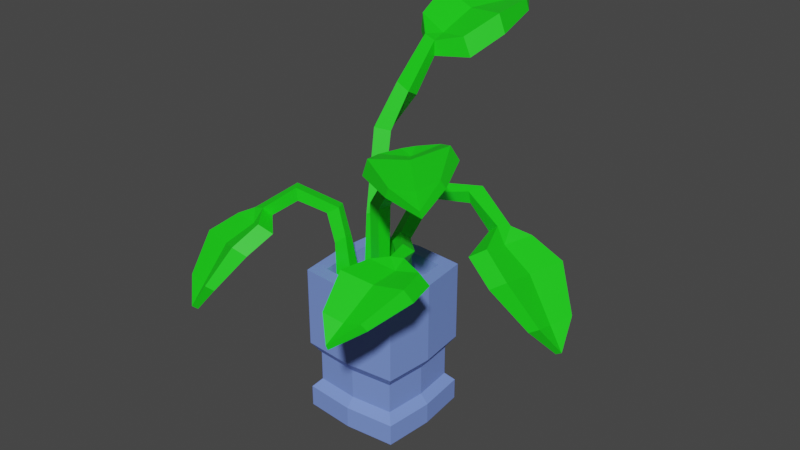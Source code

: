 # Source: plants_1.blend  (saved by Blender 3.6.11; exported with 4.5.12 LTS)
import bpy
from mathutils import Matrix  # noqa: F401  (used for matrix-valued properties, if any)

bpy.ops.wm.read_factory_settings(use_empty=True)
scene = bpy.context.scene
scene.name = 'Scene'

# ---- materials (node trees are filled in below, after node groups)
mat_material_001 = bpy.data.materials.new('Material.001')
mat_material_001.use_transparent_shadow = False
mat_material_002 = bpy.data.materials.new('Material.002')
mat_material_002.use_transparent_shadow = False
mat_material_003 = bpy.data.materials.new('Material.003')
mat_material_003.use_transparent_shadow = False

# ---- material node trees
mat_material_001.use_nodes = True; mat_material_001.node_tree.nodes.clear()
_N = mat_material_001.node_tree.nodes; _L = mat_material_001.node_tree.links
n0 = _N.new('ShaderNodeBsdfPrincipled'); n0.name = 'Principled BSDF'; n0.location = (10, 300)
n0.distribution = 'GGX'
n0.subsurface_method = 'RANDOM_WALK_SKIN'
n0.inputs[0].default_value = (0.1952, 0.3023, 0.8, 1.0)
n0.inputs[3].default_value = 1.45
n0.inputs[27].default_value = (0.0, 0.0, 0.0, 1.0)
n0.inputs[28].default_value = 1.0
n1 = _N.new('ShaderNodeOutputMaterial'); n1.name = 'Material Output'; n1.location = (300, 300)
_L.new(n0.outputs[0], n1.inputs[0])
n1.is_active_output = True
mat_material_002.use_nodes = True; mat_material_002.node_tree.nodes.clear()
_N = mat_material_002.node_tree.nodes; _L = mat_material_002.node_tree.links
n0 = _N.new('ShaderNodeBsdfPrincipled'); n0.name = 'Principled BSDF'; n0.location = (10, 300)
n0.distribution = 'GGX'
n0.subsurface_method = 'RANDOM_WALK_SKIN'
n0.inputs[0].default_value = (0.009299, 0.8, 0.007046, 1.0)
n0.inputs[3].default_value = 1.45
n0.inputs[27].default_value = (0.0, 0.0, 0.0, 1.0)
n0.inputs[28].default_value = 1.0
n1 = _N.new('ShaderNodeOutputMaterial'); n1.name = 'Material Output'; n1.location = (300, 300)
_L.new(n0.outputs[0], n1.inputs[0])
n1.is_active_output = True
mat_material_003.use_nodes = True; mat_material_003.node_tree.nodes.clear()
_N = mat_material_003.node_tree.nodes; _L = mat_material_003.node_tree.links
n0 = _N.new('ShaderNodeBsdfPrincipled'); n0.name = 'Principled BSDF'; n0.location = (10, 300)
n0.distribution = 'GGX'
n0.subsurface_method = 'RANDOM_WALK_SKIN'
n0.inputs[3].default_value = 1.45
n0.inputs[27].default_value = (0.0, 0.0, 0.0, 1.0)
n0.inputs[28].default_value = 1.0
n1 = _N.new('ShaderNodeOutputMaterial'); n1.name = 'Material Output'; n1.location = (300, 300)
_L.new(n0.outputs[0], n1.inputs[0])
n1.is_active_output = True

# ---- world
world_world = bpy.data.worlds.new('World'); scene.world = world_world
world_world.use_nodes = True; world_world.node_tree.nodes.clear()
_N = world_world.node_tree.nodes; _L = world_world.node_tree.links
n0 = _N.new('ShaderNodeOutputWorld'); n0.name = 'World Output'; n0.location = (300, 300)
n1 = _N.new('ShaderNodeBackground'); n1.name = 'Background'; n1.location = (10, 300)
n1.inputs[0].default_value = (0.05088, 0.05088, 0.05088, 1.0)
_L.new(n1.outputs[0], n0.inputs[0])
n0.is_active_output = True
world_world.color = (0.05088, 0.05088, 0.05088)
world_world.use_sun_shadow = False
world_world.sun_shadow_jitter_overblur = 0.0

# ---- meshes
me_mesh = bpy.data.meshes.new('Mesh')
me_mesh.from_pydata([(-4.297, 14.74, 1.562), (-3.663, 14.74, 3.941), (-7.5, 24.73, 0.6134), (-6.725, 24.94, 2.198), (-6.163, 25.61, -0.161), (-5.388, 25.82, 1.424), (-1.918, 14.74, 0.9276), (-1.284, 14.74, 3.307), (-4.705, 21.13, 1.837), (-4.38, 21.88, 3.338), (-3.079, 22.95, 2.754), (-3.404, 22.2, 1.254), (-12.36, 25.44, 1.479), (-11.25, 25.54, 2.865), (-11.44, 27.31, 2.884), (-12.55, 27.21, 1.498), (-15.75, 22.82, 4.672), (-14.06, 23.32, 4.867), (-14.56, 24.6, 5.991), (-16.26, 24.1, 5.795), (-17.84, 21.72, 5.407), (-10.9, 22.81, 7.903), (-12.67, 23.9, 8.702), (-18.5, 22.95, 6.82), (-20.71, 19.53, 8.23), (-11.71, 20.87, 11.87), (-13.35, 21.97, 12.74), (-20.93, 20.81, 9.885), (-20.36, 15.32, 12.7), (-14.5, 16.38, 15.26), (-15.49, 16.96, 15.85), (-20.5, 16.0, 13.76), (-17.99, 12.38, 15.32), (-18.35, 12.96, 15.97), (-14.81, 22.97, 7.49), (-16.36, 20.94, 11.04), (-17.61, 15.86, 14.25), (-2.933, 14.74, -0.5999), (-0.6512, 14.74, -2.409), (-3.461, 36.09, -3.495), (-1.801, 35.66, -4.709), (-2.171, 36.62, -1.922), (-0.5114, 36.19, -3.136), (-1.124, 14.74, 1.682), (1.158, 14.74, -0.127), (-2.247, 26.23, -0.5205), (-0.7306, 26.23, -1.723), (0.4714, 26.23, -0.2063), (-1.045, 26.23, 0.9957), (-1.283, 40.97, -6.896), (0.6499, 40.17, -6.694), (0.8582, 41.14, -4.842), (-1.075, 41.94, -5.044), (-0.39, 45.07, -9.65), (1.58, 44.78, -8.979), (1.78, 46.84, -8.659), (-0.1913, 47.14, -9.33), (-3.417, 46.21, -12.57), (6.19, 45.24, -10.09), (5.04, 47.61, -10.15), (-3.079, 48.52, -12.45), (-4.368, 48.53, -17.37), (8.026, 47.48, -14.54), (7.041, 49.84, -14.58), (-3.441, 50.83, -17.17), (-1.128, 48.97, -23.87), (6.318, 48.41, -22.14), (5.762, 49.82, -22.29), (-0.5352, 50.35, -23.87), (2.859, 47.68, -27.33), (2.964, 48.78, -27.28), (0.9625, 46.99, -11.43), (1.782, 49.26, -16.01), (2.596, 49.01, -23.21), (1.244, 14.74, -3.759), (3.565, 14.74, -2.421), (3.398, 28.18, -7.216), (4.356, 27.43, -5.717), (2.287, 29.19, -5.998), (3.245, 28.43, -4.498), (-0.09363, 14.74, -1.439), (2.227, 14.74, -0.101), (1.409, 21.95, -3.146), (2.951, 21.95, -2.256), (2.062, 21.95, -0.7147), (0.5201, 21.95, -1.604), (9.284, 27.64, -9.718), (8.305, 27.18, -8.118), (8.398, 29.01, -7.524), (9.377, 29.48, -9.124), (13.38, 24.94, -7.958), (12.63, 25.36, -6.222), (14.04, 26.65, -5.926), (14.78, 26.24, -7.662), (15.17, 23.8, -9.601), (13.74, 24.54, -0.5724), (15.55, 25.74, -1.649), (16.93, 25.01, -9.298), (19.27, 21.31, -10.93), (17.76, 22.06, 0.6805), (19.56, 23.26, -0.2426), (21.01, 22.52, -10.08), (22.97, 16.25, -8.57), (22.1, 16.76, -1.591), (23.24, 17.39, -2.124), (24.07, 16.88, -8.038), (23.88, 12.65, -5.231), (24.72, 13.22, -5.139), (15.47, 24.74, -5.494), (19.52, 22.26, -5.182), (22.89, 16.5, -5.102), (3.942, 14.74, 1.576), (3.453, 14.74, 3.985), (3.908, 29.36, 2.204), (3.418, 29.21, 3.903), (2.219, 29.65, 1.741), (1.729, 29.5, 3.441), (1.532, 14.74, 1.087), (1.043, 14.74, 3.497), (3.455, 21.36, 1.898), (3.131, 21.36, 3.499), (1.53, 21.36, 3.175), (1.854, 21.36, 1.573), (6.755, 34.75, 2.048), (5.717, 33.92, 3.227), (4.281, 34.63, 2.458), (5.319, 35.45, 1.279), (9.228, 37.17, 3.275), (7.736, 36.75, 4.141), (7.406, 38.48, 4.408), (8.898, 38.9, 3.542), (12.75, 38.22, 3.044), (5.985, 36.49, 7.753), (6.627, 38.59, 7.401), (12.47, 40.11, 3.542), (16.37, 39.84, 5.318), (7.891, 37.74, 11.62), (8.431, 39.81, 11.36), (15.73, 41.66, 6.153), (18.87, 39.23, 10.9), (13.76, 38.03, 14.67), (14.14, 39.26, 14.61), (18.55, 40.31, 11.48), (19.0, 37.38, 15.09), (18.91, 38.29, 15.3), (9.653, 38.45, 5.371), (12.19, 39.83, 8.656), (16.45, 38.88, 12.95), (3.997, 14.74, 2.205), (6.194, 14.74, 2.205), (5.744, 25.88, 4.044), (7.245, 25.4, 3.867), (5.744, 26.43, 2.557), (7.245, 25.95, 2.379), (3.997, 14.74, 0.007812), (6.194, 14.74, 0.007812), (4.366, 20.65, 1.836), (5.825, 20.65, 1.836), (5.825, 20.65, 0.3765), (4.366, 20.65, 0.3765), (9.924, 27.27, 8.289), (11.2, 26.52, 7.721), (11.81, 27.91, 7.244), (10.53, 28.66, 7.813), (10.88, 26.95, 10.29), (12.32, 26.93, 9.634), (12.53, 28.44, 10.07), (11.09, 28.46, 10.72), (9.473, 26.9, 11.98), (16.92, 26.89, 10.91), (15.99, 28.49, 11.63), (9.682, 28.51, 12.7), (8.258, 26.9, 15.89), (17.82, 26.89, 14.81), (17.02, 28.49, 15.53), (8.915, 28.51, 16.61), (10.06, 24.97, 20.7), (15.81, 25.02, 20.05), (15.35, 25.94, 20.57), (10.47, 25.89, 21.22), (12.76, 22.88, 22.97), (12.81, 23.63, 23.31), (12.84, 27.73, 11.9), (12.97, 27.73, 15.8), (12.91, 25.15, 20.63), (-6.138, -2.094, 6.73), (7.617, -2.094, 6.73), (-6.138, 18.79, 6.73), (7.617, 18.79, 6.73), (-6.138, 18.79, -6.73), (7.617, 18.79, -6.73), (-6.138, -2.094, -6.73), (7.617, -2.094, -6.73), (-4.388, 18.79, 4.98), (5.866, 18.79, 4.98), (5.866, 18.79, -4.98), (-4.388, 18.79, -4.98), (-4.388, 15.61, 4.98), (5.866, 15.61, 4.98), (5.866, 15.61, -4.98), (-4.388, 15.61, -4.98), (-5.128, 6.189, 5.72), (6.606, 6.189, 5.72), (6.606, 6.189, -5.72), (-5.128, 6.189, -5.72), (-5.128, 2.016, 5.72), (6.606, 2.016, 5.72), (6.606, 2.016, -5.72), (-5.128, 2.016, -5.72), (-6.138, 0.8284, 6.73), (7.617, 0.8284, 6.73), (7.617, 0.8284, -6.73), (-6.138, 0.8284, -6.73), (7.617, 7.775, -6.73), (7.617, 7.775, 6.73), (-6.138, 7.775, 6.73), (-6.138, 7.775, -6.73), (0.7391, 6.189, -6.251), (0.7391, 7.775, -7.355), (0.7391, 18.79, -7.355), (0.7391, 18.79, -5.442), (0.7391, 15.61, -5.442), (0.7391, 15.61, 5.442), (0.7391, 18.79, 5.442), (0.7391, 18.79, 7.355), (0.7391, 7.775, 7.355), (0.7391, 6.189, 6.251), (0.7391, 2.016, 6.251), (0.7391, 0.8284, 7.355), (0.7391, -2.094, 7.355), (0.7391, -2.094, -7.355), (0.7391, 0.8284, -7.355), (0.7391, 2.016, -6.251), (8.255, 0.8284, 0.0), (8.255, -2.094, 0.0), (0.7391, -2.094, 0.0), (-6.777, -2.094, 0.0), (-6.777, 0.8284, 0.0), (-5.672, 2.016, 0.0), (-5.672, 6.189, 0.0), (-6.777, 7.775, 0.0), (-6.777, 18.79, 0.0), (-4.864, 18.79, 0.0), (-4.864, 15.61, 0.0), (0.7391, 15.61, 0.0), (6.342, 15.61, 0.0), (6.342, 18.79, 0.0), (8.255, 18.79, 0.0), (8.255, 7.775, 0.0), (7.151, 6.189, 0.0), (7.151, 2.016, 0.0)], [], [(8, 9, 3, 2), (4, 5, 10, 11), (6, 7, 1, 0), (9, 10, 5, 3), (11, 8, 2, 4), (0, 1, 9, 8), (1, 7, 10, 9), (11, 10, 7, 6), (6, 0, 8, 11), (2, 3, 13, 12), (3, 5, 14, 13), (5, 4, 15, 14), (4, 2, 12, 15), (12, 13, 17, 16), (13, 14, 18, 17), (14, 15, 19, 18), (15, 12, 16, 19), (16, 17, 21, 20), (17, 18, 22, 21), (18, 34, 22), (19, 16, 20, 23), (20, 21, 25, 24), (21, 22, 26, 25), (22, 34, 35, 26), (23, 20, 24, 27), (24, 25, 29, 28), (25, 26, 30, 29), (26, 35, 36, 30), (27, 24, 28, 31), (28, 29, 32), (29, 30, 33, 32), (30, 36, 33), (31, 28, 32, 33), (34, 19, 23), (18, 19, 34), (35, 34, 23, 27), (36, 35, 27, 31), (33, 36, 31), (45, 39, 40, 46), (41, 48, 47, 42), (43, 37, 38, 44), (46, 40, 42, 47), (48, 41, 39, 45), (37, 45, 46, 38), (38, 46, 47, 44), (48, 43, 44, 47), (43, 48, 45, 37), (39, 49, 50, 40), (40, 50, 51, 42), (42, 51, 52, 41), (41, 52, 49, 39), (49, 53, 54, 50), (50, 54, 55, 51), (51, 55, 56, 52), (52, 56, 53, 49), (53, 57, 58, 54), (54, 58, 59, 55), (55, 59, 71), (56, 60, 57, 53), (57, 61, 62, 58), (58, 62, 63, 59), (59, 63, 72, 71), (60, 64, 61, 57), (61, 65, 66, 62), (62, 66, 67, 63), (63, 67, 73, 72), (64, 68, 65, 61), (65, 69, 66), (66, 69, 70, 67), (67, 70, 73), (68, 70, 69, 65), (71, 60, 56), (55, 71, 56), (72, 64, 60, 71), (73, 68, 64, 72), (70, 68, 73), (82, 76, 77, 83), (78, 85, 84, 79), (80, 74, 75, 81), (83, 77, 79, 84), (85, 78, 76, 82), (74, 82, 83, 75), (75, 83, 84, 81), (85, 80, 81, 84), (80, 85, 82, 74), (76, 86, 87, 77), (77, 87, 88, 79), (79, 88, 89, 78), (78, 89, 86, 76), (86, 90, 91, 87), (87, 91, 92, 88), (88, 92, 93, 89), (89, 93, 90, 86), (90, 94, 95, 91), (91, 95, 96, 92), (92, 96, 108), (93, 97, 94, 90), (94, 98, 99, 95), (95, 99, 100, 96), (96, 100, 109, 108), (97, 101, 98, 94), (98, 102, 103, 99), (99, 103, 104, 100), (100, 104, 110, 109), (101, 105, 102, 98), (102, 106, 103), (103, 106, 107, 104), (104, 107, 110), (105, 107, 106, 102), (108, 97, 93), (92, 108, 93), (109, 101, 97, 108), (110, 105, 101, 109), (107, 105, 110), (119, 113, 114, 120), (115, 122, 121, 116), (117, 111, 112, 118), (120, 114, 116, 121), (122, 115, 113, 119), (111, 119, 120, 112), (112, 120, 121, 118), (122, 117, 118, 121), (117, 122, 119, 111), (113, 123, 124, 114), (114, 124, 125, 116), (116, 125, 126, 115), (115, 126, 123, 113), (123, 127, 128, 124), (124, 128, 129, 125), (125, 129, 130, 126), (126, 130, 127, 123), (127, 131, 132, 128), (128, 132, 133, 129), (129, 133, 145), (130, 134, 131, 127), (131, 135, 136, 132), (132, 136, 137, 133), (133, 137, 146, 145), (134, 138, 135, 131), (135, 139, 140, 136), (136, 140, 141, 137), (137, 141, 147, 146), (138, 142, 139, 135), (139, 143, 140), (140, 143, 144, 141), (141, 144, 147), (142, 144, 143, 139), (145, 134, 130), (129, 145, 130), (146, 138, 134, 145), (147, 142, 138, 146), (144, 142, 147), (156, 157, 151, 150), (152, 153, 158, 159), (154, 155, 149, 148), (157, 158, 153, 151), (159, 156, 150, 152), (148, 149, 157, 156), (149, 155, 158, 157), (159, 158, 155, 154), (154, 148, 156, 159), (150, 151, 161, 160), (151, 153, 162, 161), (153, 152, 163, 162), (152, 150, 160, 163), (160, 161, 165, 164), (161, 162, 166, 165), (162, 163, 167, 166), (163, 160, 164, 167), (164, 165, 169, 168), (165, 166, 170, 169), (166, 182, 170), (167, 164, 168, 171), (168, 169, 173, 172), (169, 170, 174, 173), (170, 182, 183, 174), (171, 168, 172, 175), (172, 173, 177, 176), (173, 174, 178, 177), (174, 183, 184, 178), (175, 172, 176, 179), (176, 177, 180), (177, 178, 181, 180), (178, 184, 181), (179, 176, 180, 181), (182, 167, 171), (166, 167, 182), (183, 182, 171, 175), (184, 183, 175, 179), (181, 184, 179), (225, 226, 202, 214), (221, 244, 245, 199), (217, 218, 213, 203), (234, 235, 230, 192), (248, 249, 203, 213), (204, 239, 240, 216), (223, 224, 188, 194), (246, 247, 190, 195), (190, 219, 220, 195), (189, 241, 242, 196), (222, 223, 194, 198), (245, 246, 195, 199), (195, 220, 221, 199), (196, 242, 243, 200), (226, 227, 206, 202), (249, 250, 207, 203), (232, 217, 203, 207), (208, 238, 239, 204), (227, 228, 210, 206), (250, 233, 211, 207), (231, 232, 207, 211), (212, 237, 238, 208), (228, 229, 186, 210), (233, 234, 192, 211), (230, 231, 211, 192), (191, 236, 237, 212), (247, 248, 213, 190), (224, 225, 214, 188), (216, 240, 241, 189), (218, 219, 190, 213), (216, 218, 217, 204), (189, 219, 218, 216), (220, 219, 189, 196), (221, 220, 196, 200), (243, 244, 221, 200), (193, 223, 222, 197), (187, 224, 223, 193), (215, 225, 224, 187), (201, 226, 225, 215), (205, 227, 226, 201), (209, 228, 227, 205), (185, 229, 228, 209), (191, 230, 235, 236), (212, 231, 230, 191), (208, 232, 231, 212), (204, 217, 232, 208), (186, 234, 233, 210), (229, 235, 234, 186), (236, 235, 229, 185), (237, 236, 185, 209), (238, 237, 209, 205), (239, 238, 205, 201), (240, 239, 201, 215), (241, 240, 215, 187), (242, 241, 187, 193), (243, 242, 193, 197), (197, 222, 244, 243), (245, 244, 222, 198), (194, 246, 245, 198), (188, 247, 246, 194), (214, 248, 247, 188), (202, 249, 248, 214), (206, 250, 249, 202), (210, 233, 250, 206)])
me_mesh.polygons.foreach_set('use_smooth', [True] * 254)
me_mesh.polygons.foreach_set('material_index', [1, 1, 1, 1, 1, 1, 1, 1, 1, 1, 1, 1, 1, 1, 1, 1, 1, 1, 1, 1, 1, 1, 1, 1, 1, 1, 1, 1, 1, 1, 1, 1, 1, 1, 1, 1, 1, 1, 1, 1, 1, 1, 1, 1, 1, 1, 1, 1, 1, 1, 1, 1, 1, 1, 1, 1, 1, 1, 1, 1, 1, 1, 1, 1, 1, 1, 1, 1, 1, 1, 1, 1, 1, 1, 1, 1, 1, 1, 1, 1, 1, 1, 1, 1, 1, 1, 1, 1, 1, 1, 1, 1, 1, 1, 1, 1, 1, 1, 1, 1, 1, 1, 1, 1, 1, 1, 1, 1, 1, 1, 1, 1, 1, 1, 1, 1, 1, 1, 1, 1, 1, 1, 1, 1, 1, 1, 1, 1, 1, 1, 1, 1, 1, 1, 1, 1, 1, 1, 1, 1, 1, 1, 1, 1, 1, 1, 1, 1, 1, 1, 1, 1, 1, 1, 1, 1, 1, 1, 1, 1, 1, 1, 1, 1, 1, 1, 1, 1, 1, 1, 1, 1, 1, 1, 1, 1, 1, 1, 1, 1, 1, 1, 1, 1, 1, 1, 1, 1, 1, 1, 0, 2, 0, 0, 0, 0, 0, 0, 0, 0, 0, 0, 0, 0, 0, 0, 0, 0, 0, 0, 0, 0, 0, 0, 0, 0, 0, 0, 0, 0, 0, 0, 0, 0, 2, 0, 0, 0, 0, 0, 0, 0, 0, 0, 0, 0, 0, 0, 0, 0, 0, 0, 0, 0, 0, 0, 2, 2, 0, 0, 0, 0, 0, 0])
_k = set([(0, 1), (0, 6), (0, 8), (1, 7), (1, 9), (2, 3), (2, 4), (2, 8), (2, 12), (3, 5), (3, 9), (3, 13), (4, 5), (4, 11), (4, 15), (5, 10), (5, 14), (6, 7), (6, 11), (7, 10), (8, 9), (8, 11), (9, 10), (10, 11), (12, 13), (12, 15), (12, 16), (13, 14), (13, 17), (14, 15), (14, 18), (15, 19), (16, 17), (16, 19), (16, 20), (17, 18), (17, 21), (18, 19), (18, 22), (18, 34), (19, 23), (19, 34), (20, 21), (20, 23), (20, 24), (21, 22), (21, 25), (22, 26), (22, 34), (23, 27), (23, 34), (24, 25), (24, 27), (24, 28), (25, 26), (25, 29), (26, 30), (26, 35), (27, 31), (27, 35), (28, 29), (28, 31), (28, 32), (29, 30), (29, 32), (30, 33), (30, 36), (31, 33), (31, 36), (32, 33), (33, 36), (34, 35), (35, 36), (37, 38), (37, 43), (37, 45), (38, 44), (38, 46), (39, 40), (39, 41), (39, 45), (39, 49), (40, 42), (40, 46), (40, 50), (41, 42), (41, 48), (41, 52), (42, 47), (42, 51), (43, 44), (43, 48), (44, 47), (45, 46), (45, 48), (46, 47), (47, 48), (49, 50), (49, 52), (49, 53), (50, 51), (50, 54), (51, 52), (51, 55), (52, 56), (53, 54), (53, 56), (53, 57), (54, 55), (54, 58), (55, 56), (55, 59), (55, 71), (56, 60), (56, 71), (57, 58), (57, 60), (57, 61), (58, 59), (58, 62), (59, 63), (59, 71), (60, 64), (60, 71), (61, 62), (61, 64), (61, 65), (62, 63), (62, 66), (63, 67), (63, 72), (64, 68), (64, 72), (65, 66), (65, 68), (65, 69), (66, 67), (66, 69), (67, 70), (67, 73), (68, 70), (68, 73), (69, 70), (70, 73), (71, 72), (72, 73), (74, 75), (74, 80), (74, 82), (75, 81), (75, 83), (76, 77), (76, 78), (76, 82), (76, 86), (77, 79), (77, 83), (77, 87), (78, 79), (78, 85), (78, 89), (79, 84), (79, 88), (80, 81), (80, 85), (81, 84), (82, 83), (82, 85), (83, 84), (84, 85), (86, 87), (86, 89), (86, 90), (87, 88), (87, 91), (88, 89), (88, 92), (89, 93), (90, 91), (90, 93), (90, 94), (91, 92), (91, 95), (92, 93), (92, 96), (92, 108), (93, 97), (93, 108), (94, 95), (94, 97), (94, 98), (95, 96), (95, 99), (96, 100), (96, 108), (97, 101), (97, 108), (98, 99), (98, 101), (98, 102), (99, 100), (99, 103), (100, 104), (100, 109), (101, 105), (101, 109), (102, 103), (102, 105), (102, 106), (103, 104), (103, 106), (104, 107), (104, 110), (105, 107), (105, 110), (106, 107), (107, 110), (108, 109), (109, 110), (111, 112), (111, 117), (111, 119), (112, 118), (112, 120), (113, 114), (113, 115), (113, 119), (113, 123), (114, 116), (114, 120), (114, 124), (115, 116), (115, 122), (115, 126), (116, 121), (116, 125), (117, 118), (117, 122), (118, 121), (119, 120), (119, 122), (120, 121), (121, 122), (123, 124), (123, 126), (123, 127), (124, 125), (124, 128), (125, 126), (125, 129), (126, 130), (127, 128), (127, 130), (127, 131), (128, 129), (128, 132), (129, 130), (129, 133), (129, 145), (130, 134), (130, 145), (131, 132), (131, 134), (131, 135), (132, 133), (132, 136), (133, 137), (133, 145), (134, 138), (134, 145), (135, 136), (135, 138), (135, 139), (136, 137), (136, 140), (137, 141), (137, 146), (138, 142), (138, 146), (139, 140), (139, 142), (139, 143), (140, 141), (140, 143), (141, 144), (141, 147), (142, 144), (142, 147), (143, 144), (144, 147), (145, 146), (146, 147), (148, 149), (148, 154), (148, 156), (149, 155), (149, 157), (150, 151), (150, 152), (150, 156), (150, 160), (151, 153), (151, 157), (151, 161), (152, 153), (152, 159), (152, 163), (153, 158), (153, 162), (154, 155), (154, 159), (155, 158), (156, 157), (156, 159), (157, 158), (158, 159), (160, 161), (160, 163), (160, 164), (161, 162), (161, 165), (162, 163), (162, 166), (163, 167), (164, 165), (164, 167), (164, 168), (165, 166), (165, 169), (166, 167), (166, 170), (166, 182), (167, 171), (167, 182), (168, 169), (168, 171), (168, 172), (169, 170), (169, 173), (170, 174), (170, 182), (171, 175), (171, 182), (172, 173), (172, 175), (172, 176), (173, 174), (173, 177), (174, 178), (174, 183), (175, 179), (175, 183), (176, 177), (176, 179), (176, 180), (177, 178), (177, 180), (178, 181), (178, 184), (179, 181), (179, 184), (180, 181), (181, 184), (182, 183), (183, 184), (185, 209), (185, 229), (185, 236), (186, 210), (186, 229), (186, 234), (187, 215), (187, 224), (187, 241), (188, 214), (188, 224), (188, 247), (189, 216), (189, 219), (189, 241), (190, 213), (190, 219), (190, 247), (191, 212), (191, 230), (191, 236), (192, 211), (192, 230), (192, 234), (193, 197), (193, 223), (193, 242), (194, 198), (194, 223), (194, 246), (195, 199), (195, 220), (195, 246), (196, 200), (196, 220), (196, 242), (197, 222), (197, 243), (198, 222), (198, 245), (199, 221), (199, 245), (200, 221), (200, 243), (201, 205), (201, 215), (201, 226), (201, 239), (202, 206), (202, 214), (202, 226), (202, 249), (203, 207), (203, 213), (203, 217), (203, 249), (204, 208), (204, 216), (204, 217), (204, 239), (205, 209), (205, 227), (205, 238), (206, 210), (206, 227), (206, 250), (207, 211), (207, 232), (207, 250), (208, 212), (208, 232), (208, 238), (209, 228), (209, 237), (210, 228), (210, 233), (211, 231), (211, 233), (212, 231), (212, 237), (213, 218), (213, 248), (214, 225), (214, 248), (215, 225), (215, 240), (216, 218), (216, 240), (217, 218), (217, 232), (218, 219), (220, 221), (222, 223), (224, 225), (225, 226), (226, 227), (227, 228), (228, 229), (230, 231), (231, 232), (233, 234), (233, 250), (236, 237), (237, 238), (238, 239), (239, 240), (240, 241), (242, 243), (245, 246), (247, 248), (248, 249), (249, 250)])
me_mesh.attributes.new('sharp_edge', 'BOOLEAN', 'EDGE').data.foreach_set('value', [ (min(e.vertices), max(e.vertices)) in _k for e in me_mesh.edges])
_uv = me_mesh.uv_layers.new(name='map1')
_uv.uv.foreach_set('vector', [0.1454, 0.3042, 0.1454, 0.3042, 0.1454, 0.3042, 0.1454, 0.3042, 0.1454, 0.3042, 0.1454, 0.3042, 0.1454, 0.3042, 0.1454, 0.3042, 0.1454, 0.3042, 0.1454, 0.3042, 0.1454, 0.3042, 0.1454, 0.3042, 0.1454, 0.3042, 0.1454, 0.3042, 0.1454, 0.3042, 0.1454, 0.3042, 0.1454, 0.3042, 0.1454, 0.3042, 0.1454, 0.3042, 0.1454, 0.3042, 0.1454, 0.3042, 0.1454, 0.3042, 0.1454, 0.3042, 0.1454, 0.3042, 0.1454, 0.3042, 0.1454, 0.3042, 0.1454, 0.3042, 0.1454, 0.3042, 0.1454, 0.3042, 0.1454, 0.3042, 0.1454, 0.3042, 0.1454, 0.3042, 0.1454, 0.3042, 0.1454, 0.3042, 0.1454, 0.3042, 0.1454, 0.3042, 0.1454, 0.3042, 0.1454, 0.3042, 0.1454, 0.3042, 0.1454, 0.3042, 0.1454, 0.3042, 0.1454, 0.3042, 0.1454, 0.3042, 0.1454, 0.3042, 0.1454, 0.3042, 0.1454, 0.3042, 0.1454, 0.3042, 0.1454, 0.3042, 0.1454, 0.3042, 0.1454, 0.3042, 0.1454, 0.3042, 0.1454, 0.3042, 0.1454, 0.3042, 0.1454, 0.3042, 0.1454, 0.3042, 0.1454, 0.3042, 0.1454, 0.3042, 0.1454, 0.3042, 0.1454, 0.3042, 0.1454, 0.3042, 0.1454, 0.3042, 0.1454, 0.3042, 0.1454, 0.3042, 0.1454, 0.3042, 0.1454, 0.3042, 0.1454, 0.3042, 0.1454, 0.3042, 0.1454, 0.3042, 0.1454, 0.2799, 0.1453, 0.2799, 0.1451, 0.28, 0.1455, 0.28, 0.1454, 0.2803, 0.1454, 0.2803, 0.1454, 0.2803, 0.1454, 0.2803, 0.1453, 0.2798, 0.1453, 0.28, 0.1452, 0.28, 0.1454, 0.2799, 0.1454, 0.2799, 0.1455, 0.28, 0.1456, 0.28, 0.1455, 0.28, 0.1451, 0.28, 0.1451, 0.2803, 0.1457, 0.2802, 0.1451, 0.28, 0.1452, 0.28, 0.1452, 0.2803, 0.1451, 0.2803, 0.1452, 0.28, 0.1453, 0.28, 0.1454, 0.2803, 0.1452, 0.2803, 0.1456, 0.28, 0.1455, 0.28, 0.1457, 0.2802, 0.1457, 0.2802, 0.1457, 0.2802, 0.1451, 0.2803, 0.1452, 0.2806, 0.1456, 0.2806, 0.1451, 0.2803, 0.1452, 0.2803, 0.1453, 0.2806, 0.1452, 0.2806, 0.1452, 0.2803, 0.1454, 0.2803, 0.1454, 0.2806, 0.1453, 0.2806, 0.1457, 0.2802, 0.1457, 0.2802, 0.1456, 0.2806, 0.1456, 0.2806, 0.1456, 0.2806, 0.1452, 0.2806, 0.1454, 0.2808, 0.1452, 0.2806, 0.1453, 0.2806, 0.1455, 0.2808, 0.1454, 0.2808, 0.1453, 0.2806, 0.1454, 0.2806, 0.1455, 0.2808, 0.1456, 0.2806, 0.1456, 0.2806, 0.1454, 0.2808, 0.1455, 0.2808, 0.1453, 0.28, 0.1454, 0.2799, 0.1456, 0.28, 0.1453, 0.2798, 0.1454, 0.2799, 0.1453, 0.28, 0.1454, 0.2803, 0.1453, 0.28, 0.1456, 0.28, 0.1457, 0.2802, 0.1454, 0.2806, 0.1454, 0.2803, 0.1457, 0.2802, 0.1456, 0.2806, 0.1455, 0.2808, 0.1454, 0.2806, 0.1456, 0.2806, 0.1454, 0.3042, 0.1454, 0.3042, 0.1454, 0.3042, 0.1454, 0.3042, 0.1454, 0.3042, 0.1454, 0.3042, 0.1454, 0.3042, 0.1454, 0.3042, 0.1454, 0.3042, 0.1454, 0.3042, 0.1454, 0.3042, 0.1454, 0.3042, 0.1454, 0.3042, 0.1454, 0.3042, 0.1454, 0.3042, 0.1454, 0.3042, 0.1454, 0.3042, 0.1454, 0.3042, 0.1454, 0.3042, 0.1454, 0.3042, 0.1454, 0.3042, 0.1454, 0.3042, 0.1454, 0.3042, 0.1454, 0.3042, 0.1454, 0.3042, 0.1454, 0.3042, 0.1454, 0.3042, 0.1454, 0.3042, 0.1454, 0.3042, 0.1454, 0.3042, 0.1454, 0.3042, 0.1454, 0.3042, 0.1454, 0.3042, 0.1454, 0.3042, 0.1454, 0.3042, 0.1454, 0.3042, 0.1454, 0.3042, 0.1454, 0.3042, 0.1454, 0.3042, 0.1454, 0.3042, 0.1454, 0.3042, 0.1454, 0.3042, 0.1454, 0.3042, 0.1454, 0.3042, 0.1454, 0.3042, 0.1454, 0.3042, 0.1454, 0.3042, 0.1454, 0.3042, 0.1454, 0.3042, 0.1454, 0.3042, 0.1454, 0.3042, 0.1454, 0.3042, 0.1454, 0.3042, 0.1454, 0.3042, 0.1454, 0.3042, 0.1454, 0.3042, 0.1454, 0.3042, 0.1454, 0.3042, 0.1454, 0.3042, 0.1454, 0.3042, 0.1454, 0.3042, 0.1454, 0.3042, 0.1454, 0.3042, 0.1454, 0.3042, 0.1454, 0.3042, 0.1454, 0.3042, 0.1454, 0.3042, 0.1454, 0.3042, 0.1454, 0.2803, 0.1454, 0.2803, 0.1454, 0.2803, 0.1454, 0.2803, 0.1454, 0.2803, 0.1454, 0.2803, 0.1454, 0.2803, 0.1454, 0.2803, 0.1454, 0.2803, 0.1454, 0.2803, 0.1454, 0.2803, 0.1454, 0.2803, 0.1454, 0.2803, 0.1454, 0.2803, 0.1454, 0.2803, 0.1454, 0.2803, 0.1454, 0.2803, 0.1454, 0.2803, 0.1454, 0.2803, 0.1454, 0.2803, 0.1454, 0.2803, 0.1454, 0.2803, 0.1454, 0.2803, 0.1454, 0.2803, 0.1454, 0.2803, 0.1454, 0.2803, 0.1454, 0.2803, 0.1454, 0.2803, 0.1454, 0.2803, 0.1454, 0.2803, 0.1454, 0.2803, 0.1454, 0.2803, 0.1454, 0.2803, 0.1454, 0.2803, 0.1454, 0.2803, 0.1454, 0.2803, 0.1454, 0.2803, 0.1454, 0.2803, 0.1454, 0.2803, 0.1454, 0.2803, 0.1454, 0.2803, 0.1454, 0.2803, 0.1454, 0.2803, 0.1454, 0.2803, 0.1454, 0.2803, 0.1454, 0.2803, 0.1454, 0.2803, 0.1454, 0.2803, 0.1454, 0.2803, 0.1454, 0.2803, 0.1454, 0.2803, 0.1454, 0.2803, 0.1454, 0.2803, 0.1454, 0.2803, 0.1454, 0.2803, 0.1454, 0.2803, 0.1454, 0.2803, 0.1454, 0.2803, 0.1454, 0.2803, 0.1454, 0.2803, 0.1454, 0.2803, 0.1454, 0.2803, 0.1454, 0.2803, 0.1454, 0.2803, 0.1454, 0.2803, 0.1454, 0.2803, 0.1454, 0.2803, 0.1454, 0.2803, 0.1454, 0.2803, 0.1454, 0.2803, 0.1454, 0.2803, 0.1454, 0.2803, 0.1454, 0.2803, 0.1454, 0.2803, 0.1454, 0.2803, 0.1454, 0.2803, 0.1454, 0.2803, 0.1454, 0.2803, 0.1454, 0.3042, 0.1454, 0.3042, 0.1454, 0.3042, 0.1454, 0.3042, 0.1454, 0.3042, 0.1454, 0.3042, 0.1454, 0.3042, 0.1454, 0.3042, 0.1454, 0.3042, 0.1454, 0.3042, 0.1454, 0.3042, 0.1454, 0.3042, 0.1454, 0.3042, 0.1454, 0.3042, 0.1454, 0.3042, 0.1454, 0.3042, 0.1454, 0.3042, 0.1454, 0.3042, 0.1454, 0.3042, 0.1454, 0.3042, 0.1454, 0.3042, 0.1454, 0.3042, 0.1454, 0.3042, 0.1454, 0.3042, 0.1454, 0.3042, 0.1454, 0.3042, 0.1454, 0.3042, 0.1454, 0.3042, 0.1454, 0.3042, 0.1454, 0.3042, 0.1454, 0.3042, 0.1454, 0.3042, 0.1454, 0.3042, 0.1454, 0.3042, 0.1454, 0.3042, 0.1454, 0.3042, 0.1454, 0.3042, 0.1454, 0.3042, 0.1454, 0.3042, 0.1454, 0.3042, 0.1454, 0.3042, 0.1454, 0.3042, 0.1454, 0.3042, 0.1454, 0.3042, 0.1454, 0.3042, 0.1454, 0.3042, 0.1454, 0.3042, 0.1454, 0.3042, 0.1454, 0.3042, 0.1454, 0.3042, 0.1454, 0.3042, 0.1454, 0.3042, 0.1454, 0.3042, 0.1454, 0.3042, 0.1454, 0.3042, 0.1454, 0.3042, 0.1454, 0.3042, 0.1454, 0.3042, 0.1454, 0.3042, 0.1454, 0.3042, 0.1454, 0.3042, 0.1454, 0.3042, 0.1454, 0.3042, 0.1454, 0.3042, 0.1454, 0.3042, 0.1454, 0.3042, 0.1454, 0.3042, 0.1454, 0.3042, 0.1454, 0.2803, 0.1454, 0.2803, 0.1454, 0.2803, 0.1454, 0.2803, 0.1454, 0.2803, 0.1454, 0.2803, 0.1454, 0.2803, 0.1454, 0.2803, 0.1454, 0.2803, 0.1454, 0.2803, 0.1454, 0.2803, 0.1454, 0.2803, 0.1454, 0.2803, 0.1454, 0.2803, 0.1454, 0.2803, 0.1454, 0.2803, 0.1454, 0.2803, 0.1454, 0.2803, 0.1454, 0.2803, 0.1454, 0.2803, 0.1454, 0.2803, 0.1454, 0.2803, 0.1454, 0.2803, 0.1454, 0.2803, 0.1454, 0.2803, 0.1454, 0.2803, 0.1454, 0.2803, 0.1454, 0.2803, 0.1454, 0.2803, 0.1454, 0.2803, 0.1454, 0.2803, 0.1454, 0.2803, 0.1454, 0.2803, 0.1454, 0.2803, 0.1454, 0.2803, 0.1454, 0.2803, 0.1454, 0.2803, 0.1454, 0.2803, 0.1454, 0.2803, 0.1454, 0.2803, 0.1454, 0.2803, 0.1454, 0.2803, 0.1454, 0.2803, 0.1454, 0.2803, 0.1454, 0.2803, 0.1454, 0.2803, 0.1454, 0.2803, 0.1454, 0.2803, 0.1454, 0.2803, 0.1454, 0.2803, 0.1454, 0.2803, 0.1454, 0.2803, 0.1454, 0.2803, 0.1454, 0.2803, 0.1454, 0.2803, 0.1454, 0.2803, 0.1454, 0.2803, 0.1454, 0.2803, 0.1454, 0.2803, 0.1454, 0.2803, 0.1454, 0.2803, 0.1454, 0.2803, 0.1454, 0.2803, 0.1454, 0.2803, 0.1454, 0.2803, 0.1454, 0.2803, 0.1454, 0.2803, 0.1454, 0.2803, 0.1454, 0.2803, 0.1454, 0.2803, 0.1454, 0.2803, 0.1454, 0.2803, 0.1454, 0.2803, 0.1454, 0.2803, 0.1454, 0.2803, 0.1454, 0.2803, 0.1454, 0.2803, 0.1454, 0.2803, 0.1454, 0.3042, 0.1454, 0.3042, 0.1454, 0.3042, 0.1454, 0.3042, 0.1454, 0.3042, 0.1454, 0.3042, 0.1454, 0.3042, 0.1454, 0.3042, 0.1454, 0.3042, 0.1454, 0.3042, 0.1454, 0.3042, 0.1454, 0.3042, 0.1454, 0.3042, 0.1454, 0.3042, 0.1454, 0.3042, 0.1454, 0.3042, 0.1454, 0.3042, 0.1454, 0.3042, 0.1454, 0.3042, 0.1454, 0.3042, 0.1454, 0.3042, 0.1454, 0.3042, 0.1454, 0.3042, 0.1454, 0.3042, 0.1454, 0.3042, 0.1454, 0.3042, 0.1454, 0.3042, 0.1454, 0.3042, 0.1454, 0.3042, 0.1454, 0.3042, 0.1454, 0.3042, 0.1454, 0.3042, 0.1454, 0.3042, 0.1454, 0.3042, 0.1454, 0.3042, 0.1454, 0.3042, 0.1454, 0.3042, 0.1454, 0.3042, 0.1454, 0.3042, 0.1454, 0.3042, 0.1454, 0.3042, 0.1454, 0.3042, 0.1454, 0.3042, 0.1454, 0.3042, 0.1454, 0.3042, 0.1454, 0.3042, 0.1454, 0.3042, 0.1454, 0.3042, 0.1454, 0.3042, 0.1454, 0.3042, 0.1454, 0.3042, 0.1454, 0.3042, 0.1454, 0.3042, 0.1454, 0.3042, 0.1454, 0.3042, 0.1454, 0.3042, 0.1454, 0.3042, 0.1454, 0.3042, 0.1454, 0.3042, 0.1454, 0.3042, 0.1454, 0.3042, 0.1454, 0.3042, 0.1454, 0.3042, 0.1454, 0.3042, 0.1454, 0.3042, 0.1454, 0.3042, 0.1454, 0.3042, 0.1454, 0.3042, 0.1454, 0.2803, 0.1454, 0.2803, 0.1454, 0.2803, 0.1454, 0.2803, 0.1454, 0.2803, 0.1454, 0.2803, 0.1454, 0.2803, 0.1454, 0.2803, 0.1454, 0.2803, 0.1454, 0.2803, 0.1454, 0.2803, 0.1454, 0.2803, 0.1454, 0.2803, 0.1454, 0.2803, 0.1454, 0.2803, 0.1454, 0.2803, 0.1454, 0.2803, 0.1454, 0.2803, 0.1454, 0.2803, 0.1454, 0.2803, 0.1454, 0.2803, 0.1454, 0.2803, 0.1454, 0.2803, 0.1454, 0.2803, 0.1454, 0.2803, 0.1454, 0.2803, 0.1454, 0.2803, 0.1454, 0.2803, 0.1454, 0.2803, 0.1454, 0.2803, 0.1454, 0.2803, 0.1454, 0.2803, 0.1454, 0.2803, 0.1454, 0.2803, 0.1454, 0.2803, 0.1454, 0.2803, 0.1454, 0.2803, 0.1454, 0.2803, 0.1454, 0.2803, 0.1454, 0.2803, 0.1454, 0.2803, 0.1454, 0.2803, 0.1454, 0.2803, 0.1454, 0.2803, 0.1454, 0.2803, 0.1454, 0.2803, 0.1454, 0.2803, 0.1454, 0.2803, 0.1454, 0.2803, 0.1454, 0.2803, 0.1454, 0.2803, 0.1454, 0.2803, 0.1454, 0.2803, 0.1454, 0.2803, 0.1454, 0.2803, 0.1454, 0.2803, 0.1454, 0.2803, 0.1454, 0.2803, 0.1454, 0.2803, 0.1454, 0.2803, 0.1454, 0.2803, 0.1454, 0.2803, 0.1454, 0.2803, 0.1454, 0.2803, 0.1454, 0.2803, 0.1454, 0.2803, 0.1454, 0.2803, 0.1454, 0.2803, 0.1454, 0.2803, 0.1454, 0.2803, 0.1454, 0.2803, 0.1454, 0.2803, 0.1454, 0.2803, 0.1454, 0.2803, 0.1454, 0.2803, 0.1454, 0.2803, 0.1454, 0.2803, 0.1454, 0.2803, 0.1454, 0.3042, 0.1454, 0.3042, 0.1454, 0.3042, 0.1454, 0.3042, 0.1454, 0.3042, 0.1454, 0.3042, 0.1454, 0.3042, 0.1454, 0.3042, 0.1454, 0.3042, 0.1454, 0.3042, 0.1454, 0.3042, 0.1454, 0.3042, 0.1454, 0.3042, 0.1454, 0.3042, 0.1454, 0.3042, 0.1454, 0.3042, 0.1454, 0.3042, 0.1454, 0.3042, 0.1454, 0.3042, 0.1454, 0.3042, 0.1454, 0.3042, 0.1454, 0.3042, 0.1454, 0.3042, 0.1454, 0.3042, 0.1454, 0.3042, 0.1454, 0.3042, 0.1454, 0.3042, 0.1454, 0.3042, 0.1454, 0.3042, 0.1454, 0.3042, 0.1454, 0.3042, 0.1454, 0.3042, 0.1454, 0.3042, 0.1454, 0.3042, 0.1454, 0.3042, 0.1454, 0.3042, 0.1454, 0.3042, 0.1454, 0.3042, 0.1454, 0.3042, 0.1454, 0.3042, 0.1454, 0.3042, 0.1454, 0.3042, 0.1454, 0.3042, 0.1454, 0.3042, 0.1454, 0.3042, 0.1454, 0.3042, 0.1454, 0.3042, 0.1454, 0.3042, 0.1454, 0.3042, 0.1454, 0.3042, 0.1454, 0.3042, 0.1454, 0.3042, 0.1454, 0.3042, 0.1454, 0.3042, 0.1454, 0.3042, 0.1454, 0.3042, 0.1454, 0.3042, 0.1454, 0.3042, 0.1454, 0.3042, 0.1454, 0.3042, 0.1454, 0.3042, 0.1454, 0.3042, 0.1454, 0.3042, 0.1454, 0.3042, 0.1454, 0.3042, 0.1454, 0.3042, 0.1454, 0.3042, 0.1454, 0.3042, 0.1454, 0.2803, 0.1454, 0.2803, 0.1454, 0.2803, 0.1454, 0.2803, 0.1454, 0.2803, 0.1454, 0.2803, 0.1454, 0.2803, 0.1454, 0.2803, 0.1454, 0.2803, 0.1454, 0.2803, 0.1454, 0.2803, 0.1454, 0.2803, 0.1454, 0.2803, 0.1454, 0.2803, 0.1454, 0.2803, 0.1454, 0.2803, 0.1454, 0.2803, 0.1454, 0.2803, 0.1454, 0.2803, 0.1454, 0.2803, 0.1454, 0.2803, 0.1454, 0.2803, 0.1454, 0.2803, 0.1454, 0.2803, 0.1454, 0.2803, 0.1454, 0.2803, 0.1454, 0.2803, 0.1454, 0.2803, 0.1454, 0.2803, 0.1454, 0.2803, 0.1454, 0.2803, 0.1454, 0.2803, 0.1454, 0.2803, 0.1454, 0.2803, 0.1454, 0.2803, 0.1454, 0.2803, 0.1454, 0.2803, 0.1454, 0.2803, 0.1454, 0.2803, 0.1454, 0.2803, 0.1454, 0.2803, 0.1454, 0.2803, 0.1454, 0.2803, 0.1454, 0.2803, 0.1454, 0.2803, 0.1454, 0.2803, 0.1454, 0.2803, 0.1454, 0.2803, 0.1454, 0.2803, 0.1454, 0.2803, 0.1454, 0.2803, 0.1454, 0.2803, 0.1454, 0.2803, 0.1454, 0.2803, 0.1454, 0.2803, 0.1454, 0.2803, 0.1454, 0.2803, 0.1454, 0.2803, 0.1454, 0.2803, 0.1454, 0.2803, 0.1454, 0.2803, 0.1454, 0.2803, 0.1454, 0.2803, 0.1454, 0.2803, 0.1454, 0.2803, 0.1454, 0.2803, 0.1454, 0.2803, 0.1454, 0.2803, 0.1454, 0.2803, 0.1454, 0.2803, 0.1454, 0.2803, 0.1454, 0.2803, 0.1454, 0.2803, 0.1454, 0.2803, 0.1454, 0.2803, 0.1454, 0.2803, 0.1454, 0.2803, 0.1454, 0.2803, 0.06994, 0.2809, 0.06994, 0.2809, 0.06994, 0.2809, 0.06994, 0.2809, 0.03646, 0.3027, 0.03646, 0.3027, 0.03646, 0.3027, 0.03646, 0.3027, 0.06994, 0.2809, 0.06994, 0.2809, 0.06994, 0.2809, 0.06994, 0.2809, 0.06994, 0.2809, 0.06994, 0.2809, 0.06994, 0.2809, 0.06994, 0.2809, 0.06994, 0.2809, 0.06994, 0.2809, 0.06994, 0.2809, 0.06994, 0.2809, 0.06994, 0.2809, 0.06994, 0.2809, 0.06994, 0.2809, 0.06994, 0.2809, 0.06994, 0.2809, 0.06994, 0.2809, 0.06994, 0.2809, 0.06994, 0.2809, 0.06994, 0.2809, 0.06994, 0.2809, 0.06994, 0.2809, 0.06994, 0.2809, 0.06994, 0.2809, 0.06994, 0.2809, 0.06994, 0.2809, 0.06994, 0.2809, 0.06994, 0.2809, 0.06994, 0.2809, 0.06994, 0.2809, 0.06994, 0.2809, 0.06994, 0.2809, 0.06994, 0.2809, 0.06994, 0.2809, 0.06994, 0.2809, 0.06994, 0.2809, 0.06994, 0.2809, 0.06994, 0.2809, 0.06994, 0.2809, 0.06994, 0.2809, 0.06994, 0.2809, 0.06994, 0.2809, 0.06994, 0.2809, 0.06994, 0.2809, 0.06994, 0.2809, 0.06994, 0.2809, 0.06994, 0.2809, 0.06996, 0.2552, 0.06996, 0.2556, 0.06948, 0.2556, 0.06949, 0.2552, 0.06944, 0.2552, 0.06944, 0.2556, 0.06949, 0.2556, 0.06949, 0.2553, 0.06993, 0.2556, 0.06993, 0.2553, 0.06949, 0.2553, 0.06949, 0.2556, 0.07037, 0.2556, 0.07044, 0.2556, 0.07044, 0.2553, 0.07037, 0.2553, 0.06994, 0.2809, 0.06994, 0.2809, 0.06994, 0.2809, 0.06994, 0.2809, 0.06994, 0.2809, 0.06994, 0.2809, 0.06994, 0.2809, 0.06994, 0.2809, 0.06994, 0.2809, 0.06994, 0.2809, 0.06994, 0.2809, 0.06994, 0.2809, 0.06994, 0.2809, 0.06994, 0.2809, 0.06994, 0.2809, 0.06994, 0.2809, 0.06994, 0.2809, 0.06994, 0.2809, 0.06994, 0.2809, 0.06994, 0.2809, 0.06994, 0.2809, 0.06994, 0.2809, 0.06994, 0.2809, 0.06994, 0.2809, 0.06994, 0.2809, 0.06994, 0.2809, 0.06994, 0.2809, 0.06994, 0.2809, 0.06994, 0.2809, 0.06994, 0.2809, 0.06994, 0.2809, 0.06994, 0.2809, 0.06994, 0.2809, 0.06994, 0.2809, 0.06994, 0.2809, 0.06994, 0.2809, 0.06994, 0.2809, 0.06994, 0.2809, 0.06994, 0.2809, 0.06994, 0.2809, 0.06994, 0.2809, 0.06994, 0.2809, 0.06994, 0.2809, 0.06994, 0.2809, 0.06994, 0.2809, 0.06994, 0.2809, 0.06994, 0.2809, 0.06994, 0.2809, 0.06994, 0.2809, 0.06994, 0.2809, 0.06994, 0.2809, 0.06994, 0.2809, 0.06994, 0.2809, 0.06994, 0.2809, 0.06994, 0.2809, 0.06994, 0.2809, 0.06994, 0.2809, 0.06994, 0.2809, 0.06994, 0.2809, 0.06994, 0.2809, 0.06994, 0.2809, 0.06994, 0.2809, 0.06994, 0.2809, 0.06994, 0.2809, 0.03646, 0.3027, 0.03646, 0.3027, 0.03646, 0.3027, 0.03646, 0.3027, 0.06994, 0.2809, 0.06994, 0.2809, 0.06994, 0.2809, 0.06994, 0.2809, 0.06994, 0.2809, 0.06994, 0.2809, 0.06994, 0.2809, 0.06994, 0.2809, 0.06994, 0.2809, 0.06994, 0.2809, 0.06994, 0.2809, 0.06994, 0.2809, 0.06994, 0.2809, 0.06994, 0.2809, 0.06994, 0.2809, 0.06994, 0.2809, 0.07043, 0.2556, 0.06996, 0.2556, 0.06996, 0.2552, 0.07043, 0.2552, 0.06994, 0.2809, 0.06994, 0.2809, 0.06994, 0.2809, 0.06994, 0.2809, 0.06994, 0.2809, 0.06994, 0.2809, 0.06994, 0.2809, 0.06994, 0.2809, 0.06994, 0.2809, 0.06994, 0.2809, 0.06994, 0.2809, 0.06994, 0.2809, 0.06994, 0.2809, 0.06994, 0.2809, 0.06994, 0.2809, 0.06994, 0.2809, 0.06994, 0.2809, 0.06994, 0.2809, 0.06994, 0.2809, 0.06994, 0.2809, 0.07037, 0.2553, 0.06993, 0.2553, 0.06993, 0.2556, 0.07037, 0.2556, 0.06994, 0.2809, 0.06994, 0.2809, 0.06994, 0.2809, 0.06994, 0.2809, 0.06994, 0.2809, 0.06994, 0.2809, 0.06994, 0.2809, 0.06994, 0.2809, 0.06994, 0.2809, 0.06994, 0.2809, 0.06994, 0.2809, 0.06994, 0.2809, 0.06994, 0.2809, 0.06994, 0.2809, 0.06994, 0.2809, 0.06994, 0.2809, 0.06994, 0.2809, 0.06994, 0.2809, 0.06994, 0.2809, 0.06994, 0.2809, 0.07044, 0.2553, 0.07044, 0.2556, 0.07043, 0.2556, 0.07043, 0.2552, 0.06994, 0.2809, 0.06994, 0.2809, 0.06994, 0.2809, 0.06994, 0.2809, 0.06994, 0.2809, 0.06994, 0.2809, 0.06994, 0.2809, 0.06994, 0.2809, 0.06994, 0.2809, 0.06994, 0.2809, 0.06994, 0.2809, 0.06994, 0.2809, 0.06994, 0.2809, 0.06994, 0.2809, 0.06994, 0.2809, 0.06994, 0.2809, 0.03646, 0.3027, 0.03646, 0.3027, 0.03646, 0.3027, 0.03646, 0.3027, 0.03646, 0.3027, 0.03646, 0.3027, 0.03646, 0.3027, 0.03646, 0.3027, 0.06994, 0.2809, 0.06994, 0.2809, 0.06994, 0.2809, 0.06994, 0.2809, 0.06994, 0.2809, 0.06994, 0.2809, 0.06994, 0.2809, 0.06994, 0.2809, 0.06994, 0.2809, 0.06994, 0.2809, 0.06994, 0.2809, 0.06994, 0.2809, 0.06994, 0.2809, 0.06994, 0.2809, 0.06994, 0.2809, 0.06994, 0.2809, 0.06948, 0.2556, 0.06944, 0.2556, 0.06944, 0.2552, 0.06949, 0.2552, 0.06994, 0.2809, 0.06994, 0.2809, 0.06994, 0.2809, 0.06994, 0.2809])
me_mesh.materials.append(mat_material_001)
me_mesh.materials.append(mat_material_002)
me_mesh.materials.append(mat_material_003)
me_mesh.update()
me_mesh.normals_split_custom_set([tuple(v) for v in zip(*[iter([-0.784, -0.4548, 0.4225, -0.784, -0.4548, 0.4225, -0.784, -0.4548, 0.4225, -0.784, -0.4548, 0.4225, 0.7869, 0.4502, -0.4221, 0.7869, 0.4502, -0.4221, 0.7869, 0.4502, -0.4221, 0.7869, 0.4502, -0.4221, 0.0, -1.0, 1.573e-07, 0.0, -1.0, 1.573e-07, 0.0, -1.0, 1.573e-07, 0.0, -1.0, 1.573e-07, 0.116, 0.4574, 0.8816, 0.116, 0.4574, 0.8816, 0.116, 0.4574, 0.8816, 0.116, 0.4574, 0.8816, -0.1328, -0.4395, -0.8884, -0.1328, -0.4395, -0.8884, -0.1328, -0.4395, -0.8884, -0.1328, -0.4395, -0.8884, -0.9647, -0.07412, 0.2528, -0.9647, -0.07412, 0.2528, -0.9647, -0.07412, 0.2528, -0.9647, -0.07412, 0.2528, 0.2809, 0.1178, 0.9525, 0.2809, 0.1178, 0.9525, 0.2809, 0.1178, 0.9525, 0.2809, 0.1178, 0.9525, 0.943, 0.1937, -0.2706, 0.943, 0.1937, -0.2706, 0.943, 0.1937, -0.2706, 0.943, 0.1937, -0.2706, -0.3136, -0.001647, -0.9495, -0.3136, -0.001647, -0.9495, -0.3136, -0.001647, -0.9495, -0.3136, -0.001647, -0.9495, -0.1082, -0.9789, 0.1736, -0.1082, -0.9789, 0.1736, -0.1082, -0.9789, 0.1736, -0.1082, -0.9789, 0.1736, 0.2271, 0.1747, 0.9581, 0.2271, 0.1747, 0.9581, 0.2271, 0.1747, 0.9581, 0.2271, 0.1747, 0.9581, 0.183, 0.9584, -0.2189, 0.183, 0.9584, -0.2189, 0.183, 0.9584, -0.2189, 0.183, 0.9584, -0.2189, -0.2482, -0.1646, -0.9546, -0.2482, -0.1646, -0.9546, -0.2482, -0.1646, -0.9546, -0.2482, -0.1646, -0.9546, 0.379, -0.8577, -0.3473, 0.379, -0.8577, -0.3473, 0.379, -0.8577, -0.3473, 0.379, -0.8577, -0.3473, 0.6989, -0.1069, 0.7072, 0.6989, -0.1069, 0.7072, 0.6989, -0.1069, 0.7072, 0.6989, -0.1069, 0.7072, -0.3734, 0.8652, 0.3347, -0.3734, 0.8652, 0.3347, -0.3734, 0.8652, 0.3347, -0.3734, 0.8652, 0.3347, -0.7518, 0.07532, -0.6551, -0.7518, 0.07532, -0.6551, -0.7518, 0.07532, -0.6551, -0.7518, 0.07532, -0.6551, 0.2935, -0.8463, -0.4445, 0.2935, -0.8463, -0.4445, 0.2935, -0.8463, -0.4445, 0.2935, -0.8463, -0.4445, 0.5449, 0.7772, -0.3147, 0.5449, 0.7772, -0.3147, 0.5449, 0.7772, -0.3147, 0.5449, 0.7772, -0.3147, -0.5749, 0.5992, 0.5572, -0.5749, 0.5992, 0.5572, -0.5749, 0.5992, 0.5572, -0.5314, 0.4679, -0.7062, -0.5314, 0.4679, -0.7062, -0.5314, 0.4679, -0.7062, -0.5314, 0.4679, -0.7062, 0.2809, -0.8799, -0.3832, 0.2809, -0.8799, -0.3832, 0.2809, -0.8799, -0.3832, 0.2809, -0.8799, -0.3832, 0.6279, 0.6485, 0.4303, 0.6279, 0.6485, 0.4303, 0.6279, 0.6485, 0.4303, 0.6279, 0.6485, 0.4303, -0.4786, 0.8285, 0.2908, -0.4786, 0.8285, 0.2908, -0.4786, 0.8285, 0.2908, -0.4786, 0.8285, 0.2908, -0.8086, 0.3196, -0.494, -0.8086, 0.3196, -0.494, -0.8086, 0.3196, -0.494, -0.8086, 0.3196, -0.494, 0.3732, -0.6775, -0.6338, 0.3732, -0.6775, -0.6338, 0.3732, -0.6775, -0.6338, 0.3732, -0.6775, -0.6338, 0.5796, 0.2328, 0.7809, 0.5796, 0.2328, 0.7809, 0.5796, 0.2328, 0.7809, 0.5796, 0.2328, 0.7809, -0.5989, 0.5598, 0.5726, -0.5989, 0.5598, 0.5726, -0.5989, 0.5598, 0.5726, -0.5989, 0.5598, 0.5726, -0.9911, -0.1261, -0.04357, -0.9911, -0.1261, -0.04357, -0.9911, -0.1261, -0.04357, -0.9911, -0.1261, -0.04357, 0.4264, -0.385, -0.8185, 0.4264, -0.385, -0.8185, 0.4264, -0.385, -0.8185, 0.4573, -0.3445, 0.8199, 0.4573, -0.3445, 0.8199, 0.4573, -0.3445, 0.8199, 0.4573, -0.3445, 0.8199, -0.6708, 0.4953, 0.552, -0.6708, 0.4953, 0.552, -0.6708, 0.4953, 0.552, -0.8407, -0.5234, 0.1385, -0.8407, -0.5234, 0.1385, -0.8407, -0.5234, 0.1385, -0.8407, -0.5234, 0.1385, -0.1177, 0.7761, 0.6195, -0.1177, 0.7761, 0.6195, -0.1177, 0.7761, 0.6195, -0.2761, 0.673, 0.6862, -0.2761, 0.673, 0.6862, -0.2761, 0.673, 0.6862, -0.1216, 0.8712, 0.4756, -0.1216, 0.8712, 0.4756, -0.1216, 0.8712, 0.4756, -0.1216, 0.8712, 0.4756, -0.174, 0.5834, 0.7933, -0.174, 0.5834, 0.7933, -0.174, 0.5834, 0.7933, -0.174, 0.5834, 0.7933, -0.1163, 0.5268, 0.842, -0.1163, 0.5268, 0.842, -0.1163, 0.5268, 0.842, -0.6032, -0.2999, -0.739, -0.6032, -0.2999, -0.739, -0.6032, -0.2999, -0.739, -0.6032, -0.2999, -0.739, 0.6055, 0.2772, 0.746, 0.6055, 0.2772, 0.746, 0.6055, 0.2772, 0.746, 0.6055, 0.2772, 0.746, 0.0, -1.0, 0.0, 0.0, -1.0, 0.0, 0.0, -1.0, 0.0, 0.0, -1.0, 0.0, 0.7828, -0.1044, -0.6134, 0.7828, -0.1044, -0.6134, 0.7828, -0.1044, -0.6134, 0.7828, -0.1044, -0.6134, -0.7827, 0.0888, 0.616, -0.7827, 0.0888, 0.616, -0.7827, 0.0888, 0.616, -0.7827, 0.0888, 0.616, -0.6207, 0.04248, -0.7829, -0.6207, 0.04248, -0.7829, -0.6207, 0.04248, -0.7829, -0.6207, 0.04248, -0.7829, 0.7829, 0.04248, -0.6207, 0.7829, 0.04248, -0.6207, 0.7829, 0.04248, -0.6207, 0.7829, 0.04248, -0.6207, 0.6207, 0.04248, 0.7829, 0.6207, 0.04248, 0.7829, 0.6207, 0.04248, 0.7829, 0.6207, 0.04248, 0.7829, -0.7829, 0.04249, 0.6207, -0.7829, 0.04249, 0.6207, -0.7829, 0.04249, 0.6207, -0.7829, 0.04249, 0.6207, -0.3583, -0.3255, -0.875, -0.3583, -0.3255, -0.875, -0.3583, -0.3255, -0.875, -0.3583, -0.3255, -0.875, 0.8805, -0.4318, -0.1957, 0.8805, -0.4318, -0.1957, 0.8805, -0.4318, -0.1957, 0.8805, -0.4318, -0.1957, 0.3583, 0.3253, 0.8751, 0.3583, 0.3253, 0.8751, 0.3583, 0.3253, 0.8751, 0.3583, 0.3253, 0.8751, -0.886, 0.4158, 0.2051, -0.886, 0.4158, 0.2051, -0.886, 0.4158, 0.2051, -0.886, 0.4158, 0.2051, 0.05015, -0.5079, -0.86, 0.05015, -0.5079, -0.86, 0.05015, -0.5079, -0.86, 0.05015, -0.5079, -0.86, 0.987, -0.1569, 0.03432, 0.987, -0.1569, 0.03432, 0.987, -0.1569, 0.03432, 0.987, -0.1569, 0.03432, -0.01186, 0.5977, 0.8016, -0.01186, 0.5977, 0.8016, -0.01186, 0.5977, 0.8016, -0.01186, 0.5977, 0.8016, -0.9865, 0.1595, -0.03834, -0.9865, 0.1595, -0.03834, -0.9865, 0.1595, -0.03834, -0.9865, 0.1595, -0.03834, 0.0001542, -0.929, -0.3701, 0.0001542, -0.929, -0.3701, 0.0001542, -0.929, -0.3701, 0.0001542, -0.929, -0.3701, 0.3117, 0.01246, 0.9501, 0.3117, 0.01246, 0.9501, 0.3117, 0.01246, 0.9501, 0.3117, 0.01246, 0.9501, -0.1807, 0.9779, 0.105, -0.1807, 0.9779, 0.105, -0.1807, 0.9779, 0.105, -0.7105, 0.0164, 0.7035, -0.7105, 0.0164, 0.7035, -0.7105, 0.0164, 0.7035, -0.7105, 0.0164, 0.7035, 0.02432, -0.8973, -0.4408, 0.02432, -0.8973, -0.4408, 0.02432, -0.8973, -0.4408, 0.02432, -0.8973, -0.4408, 0.7752, 0.3626, 0.5173, 0.7752, 0.3626, 0.5173, 0.7752, 0.3626, 0.5173, 0.7752, 0.3626, 0.5173, -0.2248, 0.8978, 0.3787, -0.2248, 0.8978, 0.3787, -0.2248, 0.8978, 0.3787, -0.2248, 0.8978, 0.3787, -0.9387, 0.2408, 0.2466, -0.9387, 0.2408, 0.2466, -0.9387, 0.2408, 0.2466, -0.9387, 0.2408, 0.2466, -0.0573, -0.9932, -0.1018, -0.0573, -0.9932, -0.1018, -0.0573, -0.9932, -0.1018, -0.0573, -0.9932, -0.1018, 0.9171, 0.3664, -0.1574, 0.9171, 0.3664, -0.1574, 0.9171, 0.3664, -0.1574, 0.9171, 0.3664, -0.1574, -0.1591, 0.9872, -0.01303, -0.1591, 0.9872, -0.01303, -0.1591, 0.9872, -0.01303, -0.1591, 0.9872, -0.01303, -0.8422, 0.3687, -0.3935, -0.8422, 0.3687, -0.3935, -0.8422, 0.3687, -0.3935, -0.8422, 0.3687, -0.3935, -0.1236, -0.9682, 0.2177, -0.1236, -0.9682, 0.2177, -0.1236, -0.9682, 0.2177, 0.8349, 0.1278, -0.5353, 0.8349, 0.1278, -0.5353, 0.8349, 0.1278, -0.5353, 0.8349, 0.1278, -0.5353, -0.2266, 0.9711, -0.07517, -0.2266, 0.9711, -0.07517, -0.2266, 0.9711, -0.07517, -0.6237, 0.1883, -0.7587, -0.6237, 0.1883, -0.7587, -0.6237, 0.1883, -0.7587, -0.6237, 0.1883, -0.7587, 0.3265, 0.9383, 0.1139, 0.3265, 0.9383, 0.1139, 0.3265, 0.9383, 0.1139, 0.1438, 0.9896, 0.01006, 0.1438, 0.9896, 0.01006, 0.1438, 0.9896, 0.01006, 0.1896, 0.8771, 0.4413, 0.1896, 0.8771, 0.4413, 0.1896, 0.8771, 0.4413, 0.1896, 0.8771, 0.4413, 0.321, 0.9464, 0.03569, 0.321, 0.9464, 0.03569, 0.321, 0.9464, 0.03569, 0.321, 0.9464, 0.03569, 0.3949, 0.9186, -0.01592, 0.3949, 0.9186, -0.01592, 0.3949, 0.9186, -0.01592, 0.4712, -0.5696, -0.6734, 0.4712, -0.5696, -0.6734, 0.4712, -0.5696, -0.6734, 0.4712, -0.5696, -0.6734, -0.503, 0.5195, 0.6908, -0.503, 0.5195, 0.6908, -0.503, 0.5195, 0.6908, -0.503, 0.5195, 0.6908, 0.0, -1.0, 0.0, 0.0, -1.0, 0.0, 0.0, -1.0, 0.0, 0.0, -1.0, 0.0, 0.8258, 0.1504, 0.5435, 0.8258, 0.1504, 0.5435, 0.8258, 0.1504, 0.5435, 0.8258, 0.1504, 0.5435, -0.8241, -0.1183, -0.554, -0.8241, -0.1183, -0.554, -0.8241, -0.1183, -0.554, -0.8241, -0.1183, -0.554, 0.4986, 0.06225, -0.8646, 0.4986, 0.06225, -0.8646, 0.4986, 0.06225, -0.8646, 0.4986, 0.06225, -0.8646, 0.8646, 0.06225, 0.4986, 0.8646, 0.06225, 0.4986, 0.8646, 0.06225, 0.4986, 0.8646, 0.06225, 0.4986, -0.4986, 0.06225, 0.8646, -0.4986, 0.06225, 0.8646, -0.4986, 0.06225, 0.8646, -0.4986, 0.06225, 0.8646, -0.8646, 0.06224, -0.4986, -0.8646, 0.06224, -0.4986, -0.8646, 0.06224, -0.4986, -0.8646, 0.06224, -0.4986, -0.25, -0.9, -0.357, -0.25, -0.9, -0.357, -0.25, -0.9, -0.357, -0.25, -0.9, -0.357, 0.4913, -0.3359, 0.8036, 0.4913, -0.3359, 0.8036, 0.4913, -0.3359, 0.8036, 0.4913, -0.3359, 0.8036, 0.1179, 0.9234, 0.3653, 0.1179, 0.9234, 0.3653, 0.1179, 0.9234, 0.3653, 0.1179, 0.9234, 0.3653, -0.3569, 0.4075, -0.8406, -0.3569, 0.4075, -0.8406, -0.3569, 0.4075, -0.8406, -0.3569, 0.4075, -0.8406, -0.3878, -0.8963, -0.2151, -0.3878, -0.8963, -0.2151, -0.3878, -0.8963, -0.2151, -0.3878, -0.8963, -0.2151, -0.3628, -0.08965, 0.9275, -0.3628, -0.08965, 0.9275, -0.3628, -0.08965, 0.9275, -0.3628, -0.08965, 0.9275, 0.3932, 0.8933, 0.2178, 0.3932, 0.8933, 0.2178, 0.3932, 0.8933, 0.2178, 0.3932, 0.8933, 0.2178, 0.3683, 0.0865, -0.9257, 0.3683, 0.0865, -0.9257, 0.3683, 0.0865, -0.9257, 0.3683, 0.0865, -0.9257, -0.5409, -0.8408, -0.01943, -0.5409, -0.8408, -0.01943, -0.5409, -0.8408, -0.01943, -0.5409, -0.8408, -0.01943, -0.5446, 0.79, 0.2816, -0.5446, 0.79, 0.2816, -0.5446, 0.79, 0.2816, -0.5446, 0.79, 0.2816, 0.8068, 0.5678, -0.1631, 0.8068, 0.5678, -0.1631, 0.8068, 0.5678, -0.1631, -0.3008, 0.5645, -0.7687, -0.3008, 0.5645, -0.7687, -0.3008, 0.5645, -0.7687, -0.3008, 0.5645, -0.7687, -0.5223, -0.8527, -0.01283, -0.5223, -0.8527, -0.01283, -0.5223, -0.8527, -0.01283, -0.5223, -0.8527, -0.01283, 0.07814, 0.5667, 0.8202, 0.07814, 0.5667, 0.8202, 0.07814, 0.5667, 0.8202, 0.07814, 0.5667, 0.8202, 0.5437, 0.8169, -0.1929, 0.5437, 0.8169, -0.1929, 0.5437, 0.8169, -0.1929, 0.5437, 0.8169, -0.1929, 0.01562, 0.4115, -0.9113, 0.01562, 0.4115, -0.9113, 0.01562, 0.4115, -0.9113, 0.01562, 0.4115, -0.9113, -0.7883, -0.6124, -0.05919, -0.7883, -0.6124, -0.05919, -0.7883, -0.6124, -0.05919, -0.7883, -0.6124, -0.05919, 0.4487, -0.01013, 0.8936, 0.4487, -0.01013, 0.8936, 0.4487, -0.01013, 0.8936, 0.4487, -0.01013, 0.8936, 0.8313, 0.53, -0.1675, 0.8313, 0.53, -0.1675, 0.8313, 0.53, -0.1675, 0.8313, 0.53, -0.1675, 0.4695, -0.0659, -0.8805, 0.4695, -0.0659, -0.8805, 0.4695, -0.0659, -0.8805, 0.4695, -0.0659, -0.8805, -0.9411, -0.3249, -0.09328, -0.9411, -0.3249, -0.09328, -0.9411, -0.3249, -0.09328, 0.4431, -0.4491, 0.7759, 0.4431, -0.4491, 0.7759, 0.4431, -0.4491, 0.7759, 0.4431, -0.4491, 0.7759, 0.8466, 0.4746, -0.2408, 0.8466, 0.4746, -0.2408, 0.8466, 0.4746, -0.2408, 0.5246, -0.4871, -0.6983, 0.5246, -0.4871, -0.6983, 0.5246, -0.4871, -0.6983, 0.5246, -0.4871, -0.6983, 0.6333, 0.7161, 0.2934, 0.6333, 0.7161, 0.2934, 0.6333, 0.7161, 0.2934, 0.7665, 0.6159, 0.1822, 0.7665, 0.6159, 0.1822, 0.7665, 0.6159, 0.1822, 0.5179, 0.8251, 0.2259, 0.5179, 0.8251, 0.2259, 0.5179, 0.8251, 0.2259, 0.5179, 0.8251, 0.2259, 0.8, 0.5105, 0.3153, 0.8, 0.5105, 0.3153, 0.8, 0.5105, 0.3153, 0.8, 0.5105, 0.3153, 0.8084, 0.4463, 0.3839, 0.8084, 0.4463, 0.3839, 0.8084, 0.4463, 0.3839, 0.9699, -0.05589, 0.237, 0.9699, -0.05589, 0.237, 0.9699, -0.05589, 0.237, 0.9699, -0.05589, 0.237, -0.9705, 0.03958, -0.2379, -0.9705, 0.03958, -0.2379, -0.9705, 0.03958, -0.2379, -0.9705, 0.03958, -0.2379, 0.0, -1.0, 0.0, 0.0, -1.0, 0.0, 0.0, -1.0, 0.0, 0.0, -1.0, 0.0, -0.2353, -0.03352, 0.9713, -0.2353, -0.03352, 0.9713, -0.2353, -0.03352, 0.9713, -0.2353, -0.03352, 0.9713, 0.234, 0.01649, -0.9721, 0.234, 0.01649, -0.9721, 0.234, 0.01649, -0.9721, 0.234, 0.01649, -0.9721, 0.9782, 0.06226, 0.1983, 0.9782, 0.06226, 0.1983, 0.9782, 0.06226, 0.1983, 0.9782, 0.06226, 0.1983, -0.1983, 0.06226, 0.9782, -0.1983, 0.06226, 0.9782, -0.1983, 0.06226, 0.9782, -0.1983, 0.06226, 0.9782, -0.9782, 0.06226, -0.1983, -0.9782, 0.06226, -0.1983, -0.9782, 0.06226, -0.1983, -0.9782, 0.06226, -0.1983, 0.1983, 0.06225, -0.9782, 0.1983, 0.06225, -0.9782, 0.1983, 0.06225, -0.9782, 0.1983, 0.06225, -0.9782, 0.8558, -0.41, 0.3155, 0.8558, -0.41, 0.3155, 0.8558, -0.41, 0.3155, 0.8558, -0.41, 0.3155, -0.2706, 0.2883, 0.9185, -0.2706, 0.2883, 0.9185, -0.2706, 0.2883, 0.9185, -0.2706, 0.2883, 0.9185, -0.8582, 0.4014, -0.3198, -0.8582, 0.4014, -0.3198, -0.8582, 0.4014, -0.3198, -0.8582, 0.4014, -0.3198, 0.2999, -0.2106, -0.9304, 0.2999, -0.2106, -0.9304, 0.2999, -0.2106, -0.9304, 0.2999, -0.2106, -0.9304, 0.6307, -0.6865, 0.3619, 0.6307, -0.6865, 0.3619, 0.6307, -0.6865, 0.3619, 0.6307, -0.6865, 0.3619, -0.3891, -0.09327, 0.9165, -0.3891, -0.09327, 0.9165, -0.3891, -0.09327, 0.9165, -0.3891, -0.09327, 0.9165, -0.6073, 0.734, -0.304, -0.6073, 0.734, -0.304, -0.6073, 0.734, -0.304, -0.6073, 0.734, -0.304, 0.4123, 0.1125, -0.9041, 0.4123, 0.1125, -0.9041, 0.4123, 0.1125, -0.9041, 0.4123, 0.1125, -0.9041, 0.2937, -0.9535, 0.0678, 0.2937, -0.9535, 0.0678, 0.2937, -0.9535, 0.0678, 0.2937, -0.9535, 0.0678, -0.9321, 0.0685, -0.3555, -0.9321, 0.0685, -0.3555, -0.9321, 0.0685, -0.3555, -0.9321, 0.0685, -0.3555, 0.02538, 0.9992, -0.03047, 0.02538, 0.9992, -0.03047, 0.02538, 0.9992, -0.03047, -0.09287, 0.1911, -0.9772, -0.09287, 0.1911, -0.9772, -0.09287, 0.1911, -0.9772, -0.09287, 0.1911, -0.9772, 0.3327, -0.9332, 0.136, 0.3327, -0.9332, 0.136, 0.3327, -0.9332, 0.136, 0.3327, -0.9332, 0.136, -0.8948, 0.3018, 0.3292, -0.8948, 0.3018, 0.3292, -0.8948, 0.3018, 0.3292, -0.8948, 0.3018, 0.3292, -0.1575, 0.9555, -0.2493, -0.1575, 0.9555, -0.2493, -0.1575, 0.9555, -0.2493, -0.1575, 0.9555, -0.2493, 0.4032, 0.396, -0.825, 0.4032, 0.396, -0.825, 0.4032, 0.396, -0.825, 0.4032, 0.396, -0.825, 0.1233, -0.9802, -0.1551, 0.1233, -0.9802, -0.1551, 0.1233, -0.9802, -0.1551, 0.1233, -0.9802, -0.1551, -0.4634, 0.2141, 0.8599, -0.4634, 0.2141, 0.8599, -0.4634, 0.2141, 0.8599, -0.4634, 0.2141, 0.8599, 0.1028, 0.9928, 0.06155, 0.1028, 0.9928, 0.06155, 0.1028, 0.9928, 0.06155, 0.1028, 0.9928, 0.06155, 0.8355, 0.4405, -0.3286, 0.8355, 0.4405, -0.3286, 0.8355, 0.4405, -0.3286, 0.8355, 0.4405, -0.3286, -0.08171, -0.9124, -0.401, -0.08171, -0.9124, -0.401, -0.08171, -0.9124, -0.401, -0.1173, -0.04893, 0.9919, -0.1173, -0.04893, 0.9919, -0.1173, -0.04893, 0.9919, -0.1173, -0.04893, 0.9919, 0.1938, 0.98, 0.04631, 0.1938, 0.98, 0.04631, 0.1938, 0.98, 0.04631, 0.9805, 0.1934, 0.03418, 0.9805, 0.1934, 0.03418, 0.9805, 0.1934, 0.03418, 0.9805, 0.1934, 0.03418, -0.303, 0.8893, 0.3424, -0.303, 0.8893, 0.3424, -0.303, 0.8893, 0.3424, -0.1073, 0.9547, 0.2776, -0.1073, 0.9547, 0.2776, -0.1073, 0.9547, 0.2776, -0.4687, 0.8831, 0.02267, -0.4687, 0.8831, 0.02267, -0.4687, 0.8831, 0.02267, -0.4687, 0.8831, 0.02267, -0.2392, 0.8898, 0.3886, -0.2392, 0.8898, 0.3886, -0.2392, 0.8898, 0.3886, -0.2392, 0.8898, 0.3886, -0.246, 0.8465, 0.4721, -0.246, 0.8465, 0.4721, -0.246, 0.8465, 0.4721, -0.007975, -0.389, 0.9212, -0.007975, -0.389, 0.9212, -0.007975, -0.389, 0.9212, -0.007975, -0.389, 0.9212, 0.001244, 0.3529, -0.9357, 0.001244, 0.3529, -0.9357, 0.001244, 0.3529, -0.9357, 0.001244, 0.3529, -0.9357, 0.0, -1.0, 0.0, 0.0, -1.0, 0.0, 0.0, -1.0, 0.0, 0.0, -1.0, 0.0, 0.9661, -0.2539, -0.04729, 0.9661, -0.2539, -0.04729, 0.9661, -0.2539, -0.04729, 0.9661, -0.2539, -0.04729, -0.973, 0.2268, 0.04223, -0.973, 0.2268, 0.04223, -0.973, 0.2268, 0.04223, -0.973, 0.2268, 0.04223, 0.0, 0.06226, 0.9981, 0.0, 0.06226, 0.9981, 0.0, 0.06226, 0.9981, 0.0, 0.06226, 0.9981, 0.9981, 0.06226, 0.0, 0.9981, 0.06226, 0.0, 0.9981, 0.06226, 0.0, 0.9981, 0.06226, 0.0, 0.0, 0.06226, -0.9981, 0.0, 0.06226, -0.9981, 0.0, 0.06226, -0.9981, 0.0, 0.06226, -0.9981, -0.9981, 0.06226, 0.0, -0.9981, 0.06226, 0.0, -0.9981, 0.06226, 0.0, -0.9981, 0.06226, 0.0, -0.2375, -0.8346, 0.4971, -0.2375, -0.8346, 0.4971, -0.2375, -0.8346, 0.4971, -0.2375, -0.8346, 0.4971, 0.6551, -0.6294, -0.4179, 0.6551, -0.6294, -0.4179, 0.6551, -0.6294, -0.4179, 0.6551, -0.6294, -0.4179, 0.2177, 0.8146, -0.5376, 0.2177, 0.8146, -0.5376, 0.2177, 0.8146, -0.5376, 0.2177, 0.8146, -0.5376, -0.6751, 0.619, 0.4015, -0.6751, 0.619, 0.4015, -0.6751, 0.619, 0.4015, -0.6751, 0.619, 0.4015, -0.2127, -0.9678, 0.1346, -0.2127, -0.9678, 0.1346, -0.2127, -0.9678, 0.1346, -0.2127, -0.9678, 0.1346, 0.9155, -0.2628, -0.3045, 0.9155, -0.2628, -0.3045, 0.9155, -0.2628, -0.3045, 0.9155, -0.2628, -0.3045, 0.2251, 0.9684, -0.1072, 0.2251, 0.9684, -0.1072, 0.2251, 0.9684, -0.1072, 0.2251, 0.9684, -0.1072, -0.9141, 0.2625, 0.309, -0.9141, 0.2625, 0.309, -0.9141, 0.2625, 0.309, -0.9141, 0.2625, 0.309, -0.007717, -0.9997, -0.02234, -0.007717, -0.9997, -0.02234, -0.007717, -0.9997, -0.02234, -0.007717, -0.9997, -0.02234, 0.305, 0.3923, -0.8678, 0.305, 0.3923, -0.8678, 0.305, 0.3923, -0.8678, 0.305, 0.3923, -0.8678, -0.1854, 0.9038, 0.3858, -0.1854, 0.9038, 0.3858, -0.1854, 0.9038, 0.3858, -0.7544, 0.3158, -0.5755, -0.7544, 0.3158, -0.5755, -0.7544, 0.3158, -0.5755, -0.7544, 0.3158, -0.5755, -0.001826, -1.0, -7.205e-05, -0.001826, -1.0, -7.205e-05, -0.001826, -1.0, -7.205e-05, -0.001826, -1.0, -7.205e-05, 0.8212, 0.5331, -0.2035, 0.8212, 0.5331, -0.2035, 0.8212, 0.5331, -0.2035, 0.8212, 0.5331, -0.2035, -0.2047, 0.9783, 0.03046, -0.2047, 0.9783, 0.03046, -0.2047, 0.9783, 0.03046, -0.2047, 0.9783, 0.03046, -0.9083, 0.349, -0.2305, -0.9083, 0.349, -0.2305, -0.9083, 0.349, -0.2305, -0.9083, 0.349, -0.2305, -0.03772, -0.9346, -0.3538, -0.03772, -0.9346, -0.3538, -0.03772, -0.9346, -0.3538, -0.03772, -0.9346, -0.3538, 0.8783, 0.2355, 0.416, 0.8783, 0.2355, 0.416, 0.8783, 0.2355, 0.416, 0.8783, 0.2355, 0.416, -0.1909, 0.8843, 0.4262, -0.1909, 0.8843, 0.4262, -0.1909, 0.8843, 0.4262, -0.1909, 0.8843, 0.4262, -0.8958, 0.1794, 0.4066, -0.8958, 0.1794, 0.4066, -0.8958, 0.1794, 0.4066, -0.8958, 0.1794, 0.4066, -0.06471, -0.7697, -0.6352, -0.06471, -0.7697, -0.6352, -0.06471, -0.7697, -0.6352, 0.7577, -0.1429, 0.6368, 0.7577, -0.1429, 0.6368, 0.7577, -0.1429, 0.6368, 0.7577, -0.1429, 0.6368, -0.265, 0.8442, 0.4659, -0.265, 0.8442, 0.4659, -0.265, 0.8442, 0.4659, -0.7186, -0.149, 0.6793, -0.7186, -0.149, 0.6793, -0.7186, -0.149, 0.6793, -0.7186, -0.149, 0.6793, 0.2776, 0.9446, 0.1749, 0.2776, 0.9446, 0.1749, 0.2776, 0.9446, 0.1749, 0.1614, 0.9275, 0.3372, 0.1614, 0.9275, 0.3372, 0.1614, 0.9275, 0.3372, 0.2147, 0.9765, 0.01747, 0.2147, 0.9765, 0.01747, 0.2147, 0.9765, 0.01747, 0.2147, 0.9765, 0.01747, 0.2926, 0.8566, 0.425, 0.2926, 0.8566, 0.425, 0.2926, 0.8566, 0.425, 0.2926, 0.8566, 0.425, 0.3604, 0.8069, 0.4679, 0.3604, 0.8069, 0.4679, 0.3604, 0.8069, 0.4679, 0.07422, -0.5696, 0.8185, 0.07422, -0.5696, 0.8185, 0.07422, -0.5696, 0.8185, 0.07422, -0.5696, 0.8185, 0.0, 1.0, -2.564e-08, 0.0, 1.0, -1.282e-08, 0.0, 1.0, -2.564e-08, 0.0, 1.0, -5.127e-08, 0.07423, -0.5697, -0.8185, 0.07423, -0.5697, -0.8185, 0.07423, -0.5697, -0.8185, 0.07423, -0.5697, -0.8185, 0.0, -1.0, -3.535e-09, 0.0, -1.0, -1.767e-09, 0.0, -1.0, -1.885e-08, 0.0, -1.0, -1.885e-08, 0.8178, -0.5703, -0.0777, 0.8178, -0.5703, -0.0777, 0.8178, -0.5703, -0.0777, 0.8178, -0.5703, -0.0777, -0.8178, -0.5703, -0.0777, -0.8178, -0.5703, -0.0777, -0.8178, -0.5703, -0.0777, -0.8178, -0.5703, -0.0777, 0.0, 1.0, -3.326e-07, 0.0, 1.0, -3.326e-07, 0.0, 1.0, -2.892e-07, 0.0, 1.0, -2.905e-07, 0.0, 1.0, 4.253e-08, 0.0, 1.0, 4.253e-08, 0.0, 1.0, 3.318e-07, 0.0, 1.0, 3.33e-07, 0.0, 1.0, 3.318e-07, 0.0, 1.0, 3.326e-07, 0.0, 1.0, 3.326e-07, 0.0, 1.0, 3.33e-07, 0.0, 1.0, -4.262e-08, 0.0, 1.0, -4.253e-08, 0.0, 1.0, -4.253e-08, 0.0, 1.0, -4.248e-08, -0.08978, 0.0, -0.996, -0.08978, 0.0, -0.996, -0.08978, 0.0, -0.996, -0.08978, 0.0, -0.996, -0.9955, 0.0, 0.09512, -0.9955, 0.0, 0.09512, -0.9955, 0.0, 0.09512, -0.9955, 0.0, 0.09512, -0.08978, 0.0, 0.996, -0.08978, 0.0, 0.996, -0.08978, 0.0, 0.996, -0.08978, 0.0, 0.996, 0.9955, 0.0, 0.09512, 0.9955, 0.0, 0.09512, 0.9955, 0.0, 0.09512, 0.9955, 0.0, 0.09512, 0.09012, 0.0, 0.9959, 0.09012, 0.0, 0.9959, 0.09012, 0.0, 0.9959, 0.09012, 0.0, 0.9959, 0.9955, 0.0, -0.09478, 0.9955, 0.0, -0.09478, 0.9955, 0.0, -0.09478, 0.9955, 0.0, -0.09478, 0.09014, 0.0, -0.9959, 0.09014, 0.0, -0.9959, 0.09014, 0.0, -0.9959, 0.09014, 0.0, -0.9959, -0.9955, 0.0, -0.09478, -0.9955, 0.0, -0.09478, -0.9955, 0.0, -0.09478, -0.9955, 0.0, -0.09478, 0.0663, 0.679, 0.7312, 0.0663, 0.679, 0.7312, 0.0663, 0.679, 0.7312, 0.0663, 0.679, 0.7312, 0.7303, 0.6796, -0.06939, 0.7303, 0.6796, -0.06939, 0.7303, 0.6796, -0.06939, 0.7303, 0.6796, -0.06939, 0.06631, 0.679, -0.7312, 0.06631, 0.679, -0.7312, 0.06631, 0.679, -0.7312, 0.06631, 0.679, -0.7312, -0.7303, 0.6796, -0.06939, -0.7303, 0.6796, -0.06939, -0.7303, 0.6796, -0.06939, -0.7303, 0.6796, -0.06939, 0.09047, 0.0, 0.9959, 0.09047, 0.0, 0.9959, 0.09047, 0.0, 0.9959, 0.09047, 0.0, 0.9959, 0.9955, 0.0, -0.09442, 0.9955, 0.0, -0.09442, 0.9955, 0.0, -0.09442, 0.9955, 0.0, -0.09442, 0.09047, 0.0, -0.9959, 0.09047, 0.0, -0.9959, 0.09047, 0.0, -0.9959, 0.09047, 0.0, -0.9959, -0.9955, 0.0, -0.09442, -0.9955, 0.0, -0.09442, -0.9955, 0.0, -0.09442, -0.9955, 0.0, -0.09442, 0.9955, 0.0, -0.09442, 0.9955, 0.0, -0.09442, 0.9955, 0.0, -0.09442, 0.9955, 0.0, -0.09442, 0.09047, 0.0, 0.9959, 0.09047, 0.0, 0.9959, 0.09047, 0.0, 0.9959, 0.09047, 0.0, 0.9959, -0.9955, 0.0, -0.09442, -0.9955, 0.0, -0.09442, -0.9955, 0.0, -0.09442, -0.9955, 0.0, -0.09442, 0.09047, 0.0, -0.9959, 0.09047, 0.0, -0.9959, 0.09047, 0.0, -0.9959, 0.09047, 0.0, -0.9959, -0.07423, -0.5697, -0.8185, -0.07423, -0.5697, -0.8185, -0.07423, -0.5697, -0.8185, -0.07423, -0.5697, -0.8185, -0.09047, 0.0, -0.9959, -0.09047, 0.0, -0.9959, -0.09047, 0.0, -0.9959, -0.09047, 0.0, -0.9959, 0.0, 1.0, 3.326e-07, 0.0, 1.0, 3.326e-07, 0.0, 1.0, -4.262e-08, 0.0, 1.0, -4.248e-08, 0.08978, 0.0, 0.996, 0.08978, 0.0, 0.996, 0.08978, 0.0, 0.996, 0.08978, 0.0, 0.996, 0.0, 1.0, 0.0, 0.0, 1.0, -1.282e-08, 0.0, 1.0, -2.564e-08, 0.0, 1.0, 0.0, 0.08978, 0.0, -0.996, 0.08978, 0.0, -0.996, 0.08978, 0.0, -0.996, 0.08978, 0.0, -0.996, 0.0, 1.0, 0.0, 0.0, 1.0, -3.326e-07, 0.0, 1.0, -3.326e-07, 0.0, 1.0, 0.0, -0.09047, 0.0, 0.9959, -0.09047, 0.0, 0.9959, -0.09047, 0.0, 0.9959, -0.09047, 0.0, 0.9959, -0.07422, -0.5696, 0.8185, -0.07422, -0.5696, 0.8185, -0.07422, -0.5696, 0.8185, -0.07422, -0.5696, 0.8185, -0.09012, 0.0, 0.9959, -0.09012, 0.0, 0.9959, -0.09012, 0.0, 0.9959, -0.09012, 0.0, 0.9959, -0.0663, 0.679, 0.7312, -0.0663, 0.679, 0.7312, -0.0663, 0.679, 0.7312, -0.0663, 0.679, 0.7312, -0.09047, 0.0, 0.9959, -0.09047, 0.0, 0.9959, -0.09047, 0.0, 0.9959, -0.09047, 0.0, 0.9959, 0.0, -1.0, -1.885e-08, 0.0, -1.0, -1.885e-08, 0.0, -1.0, -1.767e-09, 0.0, -1.0, 1.54e-13, -0.09047, 0.0, -0.9959, -0.09047, 0.0, -0.9959, -0.09047, 0.0, -0.9959, -0.09047, 0.0, -0.9959, -0.06631, 0.679, -0.7312, -0.06631, 0.679, -0.7312, -0.06631, 0.679, -0.7312, -0.06631, 0.679, -0.7312, -0.09014, 0.0, -0.9959, -0.09014, 0.0, -0.9959, -0.09014, 0.0, -0.9959, -0.09014, 0.0, -0.9959, 0.9955, 0.0, 0.09442, 0.9955, 0.0, 0.09442, 0.9955, 0.0, 0.09442, 0.9955, 0.0, 0.09442, 0.0, -1.0, 1.532e-08, 0.0, -1.0, -1.767e-09, 0.0, -1.0, -3.535e-09, 0.0, -1.0, 1.178e-08, 0.0, -1.0, 1.54e-13, 0.0, -1.0, -1.767e-09, 0.0, -1.0, 1.532e-08, 0.0, -1.0, 1.885e-08, -0.9955, 0.0, 0.09442, -0.9955, 0.0, 0.09442, -0.9955, 0.0, 0.09442, -0.9955, 0.0, 0.09442, -0.7303, 0.6796, 0.06939, -0.7303, 0.6796, 0.06939, -0.7303, 0.6796, 0.06939, -0.7303, 0.6796, 0.06939, -0.9955, 0.0, 0.09478, -0.9955, 0.0, 0.09478, -0.9955, 0.0, 0.09478, -0.9955, 0.0, 0.09478, -0.8178, -0.5703, 0.0777, -0.8178, -0.5703, 0.0777, -0.8178, -0.5703, 0.0777, -0.8178, -0.5703, 0.0777, -0.9955, 0.0, 0.09442, -0.9955, 0.0, 0.09442, -0.9955, 0.0, 0.09442, -0.9955, 0.0, 0.09442, 0.0, 1.0, -4.253e-08, 0.0, 1.0, -4.253e-08, 0.0, 1.0, 0.0, 0.0, 1.0, 0.0, 0.9955, 0.0, -0.09512, 0.9955, 0.0, -0.09512, 0.9955, 0.0, -0.09512, 0.9955, 0.0, -0.09512, 0.0, 1.0, 0.0, 0.0, 1.0, 0.0, 0.0, 1.0, -1.282e-08, 0.0, 1.0, 0.0, 0.0, 1.0, -2.564e-08, 0.0, 1.0, -1.282e-08, 0.0, 1.0, 0.0, 0.0, 1.0, 0.0, -0.9955, 0.0, -0.09512, -0.9955, 0.0, -0.09512, -0.9955, 0.0, -0.09512, -0.9955, 0.0, -0.09512, 0.0, 1.0, -2.892e-07, 0.0, 1.0, 4.253e-08, 0.0, 1.0, 4.253e-08, 0.0, 1.0, -2.905e-07, 0.9955, 0.0, 0.09442, 0.9955, 0.0, 0.09442, 0.9955, 0.0, 0.09442, 0.9955, 0.0, 0.09442, 0.8178, -0.5703, 0.0777, 0.8178, -0.5703, 0.0777, 0.8178, -0.5703, 0.0777, 0.8178, -0.5703, 0.0777, 0.9955, 0.0, 0.09478, 0.9955, 0.0, 0.09478, 0.9955, 0.0, 0.09478, 0.9955, 0.0, 0.09478, 0.7303, 0.6796, 0.06939, 0.7303, 0.6796, 0.06939, 0.7303, 0.6796, 0.06939, 0.7303, 0.6796, 0.06939])] * 3)])

# ---- objects
ob_sm_prop_plant_10 = bpy.data.objects.new('SM_Prop_Plant_10', me_mesh)

# ---- transforms, parenting, visibility, modifiers, constraints
ob_sm_prop_plant_10.location = (0.0, 0.0, 0.0)
ob_sm_prop_plant_10.rotation_euler = (1.571, -0.0, 0.0)
ob_sm_prop_plant_10.scale = (0.01, 0.01, 0.01)
ob_sm_prop_plant_10.color = (0.8, 0.8, 0.8, 1.0)

# ---- collection membership
scene.collection.objects.link(ob_sm_prop_plant_10)

# ---- scene / render settings (as saved in the file)
scene.frame_start = 1; scene.frame_end = 250; scene.frame_set(1)
scene.render.engine = 'BLENDER_EEVEE_NEXT'
scene.cycles.sampling_pattern = 'TABULATED_SOBOL'
scene.view_settings.view_transform = 'Filmic'
bpy.context.view_layer.update()

# ---- added for rendering (the .blend has no active camera and no usable light): camera, sun
cam_auto = bpy.data.cameras.new('AutoCamera')
cam_auto.lens = 50.0
cam_auto.sensor_width = 36.0
cam_auto.clip_end = 1000.0
ob_auto_camera = bpy.data.objects.new('AutoCamera', cam_auto)
scene.collection.objects.link(ob_auto_camera)
ob_auto_camera.location = (0.817495, -0.938209, 0.882537)
ob_auto_camera.rotation_euler = (1.09748, -7.21219e-08, 0.694738)
scene.camera = ob_auto_camera
light_auto_sun = bpy.data.lights.new('AutoSun', 'SUN')
light_auto_sun.energy = 3.0
light_auto_sun.angle = 0.0523599
ob_auto_sun = bpy.data.objects.new('AutoSun', light_auto_sun)
scene.collection.objects.link(ob_auto_sun)
ob_auto_sun.rotation_euler = (0.872665, 0.174533, 0.523599)
bpy.context.view_layer.update()
